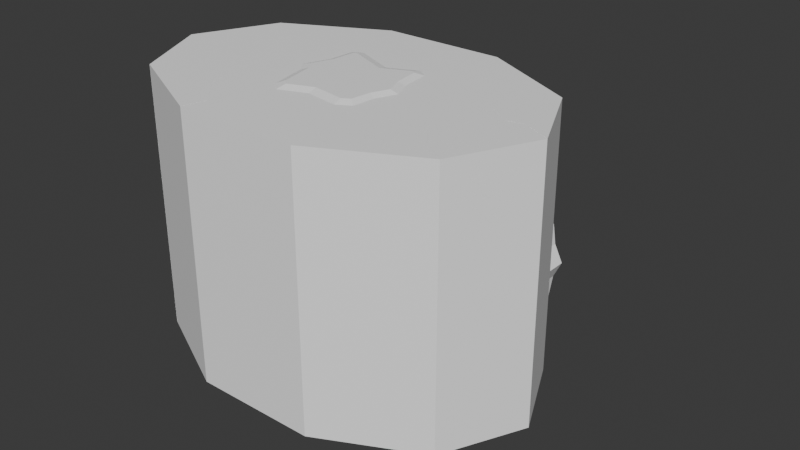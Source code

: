 # Source: Test_Uv_Terrain.blend  (saved by Blender 4.4.32; exported with 4.5.12 LTS)
import bpy
from mathutils import Matrix  # noqa: F401  (used for matrix-valued properties, if any)

bpy.ops.wm.read_factory_settings(use_empty=True)
scene = bpy.context.scene
scene.name = 'Scene'

# ---- collections
col_collection = bpy.data.collections.new('Collection'); scene.collection.children.link(col_collection)

# ---- materials (node trees are filled in below, after node groups)
mat_standardsurface2 = bpy.data.materials.new('standardSurface2')
mat_standardsurface2.diffuse_color = (1.0, 1.0, 1.0, 1.0)
mat_standardsurface2.roughness = 0.5528
mat_standardsurface2_001 = bpy.data.materials.new('standardSurface2.001')
mat_standardsurface2_001.diffuse_color = (1.0, 1.0, 1.0, 1.0)
mat_standardsurface2_001.roughness = 0.5528

# ---- material node trees
mat_standardsurface2.use_nodes = True; mat_standardsurface2.node_tree.nodes.clear()
_N = mat_standardsurface2.node_tree.nodes; _L = mat_standardsurface2.node_tree.links
n0 = _N.new('ShaderNodeBsdfPrincipled'); n0.name = 'Principled BSDF'; n0.location = (10, 300)
n0.inputs[0].default_value = (1.0, 1.0, 1.0, 1.0)
n0.inputs[2].default_value = 0.5528
n0.inputs[27].default_value = (0.0, 0.0, 0.0, 1.0)
n0.inputs[28].default_value = 1.0
n1 = _N.new('ShaderNodeOutputMaterial'); n1.name = 'Material Output'; n1.location = (300, 300)
n2 = _N.new('ShaderNodeNormalMap'); n2.name = 'Normal Map'; n2.location = (-300, -300)
n2.label = 'Normal/Map'
_L.new(n0.outputs[0], n1.inputs[0])
_L.new(n2.outputs[0], n0.inputs[5])
n1.is_active_output = True
mat_standardsurface2_001.use_nodes = True; mat_standardsurface2_001.node_tree.nodes.clear()
_N = mat_standardsurface2_001.node_tree.nodes; _L = mat_standardsurface2_001.node_tree.links
n0 = _N.new('ShaderNodeBsdfPrincipled'); n0.name = 'Principled BSDF'; n0.location = (10, 300)
n0.inputs[0].default_value = (1.0, 1.0, 1.0, 1.0)
n0.inputs[2].default_value = 0.5528
n0.inputs[27].default_value = (0.0, 0.0, 0.0, 1.0)
n0.inputs[28].default_value = 1.0
n1 = _N.new('ShaderNodeOutputMaterial'); n1.name = 'Material Output'; n1.location = (300, 300)
n2 = _N.new('ShaderNodeNormalMap'); n2.name = 'Normal Map'; n2.location = (-300, -300)
n2.label = 'Normal/Map'
_L.new(n0.outputs[0], n1.inputs[0])
_L.new(n2.outputs[0], n0.inputs[5])
n1.is_active_output = True

# ---- world
world_world = bpy.data.worlds.new('World'); scene.world = world_world
world_world.use_nodes = True; world_world.node_tree.nodes.clear()
_N = world_world.node_tree.nodes; _L = world_world.node_tree.links
n0 = _N.new('ShaderNodeOutputWorld'); n0.name = 'World Output'; n0.location = (300, 300)
n1 = _N.new('ShaderNodeBackground'); n1.name = 'Background'; n1.location = (10, 300)
n1.inputs[0].default_value = (0.05088, 0.05088, 0.05088, 1.0)
_L.new(n1.outputs[0], n0.inputs[0])
n0.is_active_output = True
world_world.color = (0.05088, 0.05088, 0.05088)
world_world.sun_shadow_jitter_overblur = 0.0

# ---- meshes
me_mesh = bpy.data.meshes.new('Mesh')
me_mesh.from_pydata([(0.7009, -4.768e-07, 0.977), (-0.9935, -4.768e-07, 0.8683), (-1.182, -4.768e-07, 0.111), (1.085, -4.768e-07, -0.426), (1.276, -4.768e-07, -0.03108), (1.08, -4.768e-07, 0.3671), (1.014, -4.768e-07, 0.8243), (0.7577, -4.768e-07, -1.149), (0.9931, -4.768e-07, -1.011), (0.08702, -4.768e-07, -0.8998), (-0.8986, -4.768e-07, -1.255), (-1.123, -4.768e-07, -1.148), (-1.17, -4.768e-07, -0.6008), (-1.399, -4.768e-07, -0.1095), (-0.0903, -4.768e-07, 0.8659), (-0.7322, -4.768e-07, 1.071), (1.014, 5.261, 0.8243), (0.7009, 5.261, 0.977), (1.08, 5.261, 0.3671), (1.276, 5.261, -0.03108), (1.085, 5.261, -0.426), (0.9931, 5.261, -1.011), (0.7577, 5.261, -1.149), (0.08702, 5.261, -0.8998), (-0.8986, 5.261, -1.255), (-1.123, 5.261, -1.148), (-1.17, 5.261, -0.6008), (-1.399, 5.261, -0.1095), (-1.182, 5.261, 0.111), (-0.9935, 5.261, 0.8683), (-0.7322, 5.261, 1.071), (-0.0903, 5.261, 0.8659), (0.8492, 5.31, 0.7043), (0.6714, 5.31, 0.7911), (0.9062, 5.31, 0.313), (1.076, 5.31, -0.03168), (0.9111, 5.31, -0.3716), (0.8285, 5.31, -0.8988), (0.7405, 5.31, -0.9502), (0.08792, 5.31, -0.7081), (-0.8887, 5.31, -1.06), (-0.9524, 5.31, -1.03), (-0.9933, 5.31, -0.5537), (-1.183, 5.31, -0.1468), (-1.019, 5.31, 0.01984), (-0.8339, 5.31, 0.7642), (-0.6968, 5.31, 0.8703), (-0.1059, 5.31, 0.6819)], [], [(33, 32, 34, 35, 36, 37, 38, 39, 40, 41, 42, 43, 44, 45, 46, 47), (0, 6, 16, 17), (6, 5, 18, 16), (5, 4, 19, 18), (4, 3, 20, 19), (3, 8, 21, 20), (8, 7, 22, 21), (7, 9, 23, 22), (9, 10, 24, 23), (10, 11, 25, 24), (11, 12, 26, 25), (12, 13, 27, 26), (13, 2, 28, 27), (2, 1, 29, 28), (1, 15, 30, 29), (15, 14, 31, 30), (14, 0, 17, 31), (17, 16, 32, 33), (16, 18, 34, 32), (18, 19, 35, 34), (19, 20, 36, 35), (20, 21, 37, 36), (21, 22, 38, 37), (22, 23, 39, 38), (23, 24, 40, 39), (24, 25, 41, 40), (25, 26, 42, 41), (26, 27, 43, 42), (27, 28, 44, 43), (28, 29, 45, 44), (29, 30, 46, 45), (30, 31, 47, 46), (31, 17, 33, 47)])
me_mesh.polygons.foreach_set('use_smooth', [True] * 33)
_k = set([(0, 17), (1, 29), (2, 28), (3, 20), (4, 19), (5, 18), (6, 16), (7, 22), (8, 21), (9, 23), (10, 24), (11, 25), (12, 26), (13, 27), (14, 31), (15, 30), (16, 17), (16, 18), (16, 32), (17, 31), (17, 33), (18, 19), (18, 34), (19, 20), (19, 35), (20, 21), (20, 36), (21, 22), (21, 37), (22, 23), (22, 38), (23, 24), (23, 39), (24, 25), (24, 40), (25, 26), (25, 41), (26, 27), (26, 42), (27, 28), (27, 43), (28, 29), (28, 44), (29, 30), (29, 45), (30, 31), (30, 46), (31, 47), (32, 33), (32, 34), (33, 47), (34, 35), (35, 36), (36, 37), (37, 38), (38, 39), (39, 40), (40, 41), (41, 42), (42, 43), (43, 44), (44, 45), (45, 46), (46, 47)])
me_mesh.attributes.new('sharp_edge', 'BOOLEAN', 'EDGE').data.foreach_set('value', [ (min(e.vertices), max(e.vertices)) in _k for e in me_mesh.edges])
_uv = me_mesh.uv_layers.new(name='map1')
_uv.uv.foreach_set('vector', [0.2307, 0.05306, 0.2287, 0.04701, 0.2364, 0.03689, 0.2406, 0.02522, 0.2521, 0.02135, 0.2661, 0.01141, 0.2693, 0.01229, 0.2785, 0.03277, 0.3086, 0.04745, 0.3093, 0.04959, 0.2993, 0.06129, 0.2941, 0.07481, 0.2866, 0.0748, 0.2652, 0.0872, 0.2597, 0.08642, 0.2507, 0.0686, 0.1929, 0.1567, 0.1911, 0.1676, 0.02701, 0.14, 0.02883, 0.1291, 0.1911, 0.1676, 0.1887, 0.182, 0.02459, 0.1544, 0.02701, 0.14, 0.1887, 0.182, 0.1864, 0.1958, 0.02226, 0.1682, 0.02459, 0.1544, 0.1864, 0.1958, 0.184, 0.2095, 0.01996, 0.1819, 0.02226, 0.1682, 0.184, 0.2095, 0.1809, 0.228, 0.01686, 0.2004, 0.01996, 0.1819, 0.1809, 0.228, 0.1795, 0.2365, 0.01543, 0.2089, 0.01686, 0.2004, 0.1795, 0.2365, 0.1758, 0.2588, 0.01168, 0.2312, 0.01543, 0.2089, 0.1758, 0.2588, 0.1703, 0.2915, 0.006187, 0.2639, 0.01168, 0.2312, 0.1703, 0.2915, 0.169, 0.2992, 0.004883, 0.2717, 0.006187, 0.2639, 0.2138, 0.03248, 0.2109, 0.04959, 0.04684, 0.02201, 0.04971, 0.004899, 0.2109, 0.04959, 0.2081, 0.06649, 0.044, 0.03892, 0.04684, 0.02201, 0.2081, 0.06649, 0.2065, 0.07615, 0.04238, 0.04857, 0.044, 0.03892, 0.2065, 0.07615, 0.2024, 0.1005, 0.03829, 0.0729, 0.04238, 0.04857, 0.2024, 0.1005, 0.2006, 0.1108, 0.03655, 0.08321, 0.03829, 0.0729, 0.2006, 0.1108, 0.1971, 0.1318, 0.03302, 0.1042, 0.03655, 0.08321, 0.1971, 0.1318, 0.1929, 0.1567, 0.02883, 0.1291, 0.03302, 0.1042, 0.2256, 0.05665, 0.2221, 0.0459, 0.2287, 0.04701, 0.2307, 0.05306, 0.2221, 0.0459, 0.2311, 0.03398, 0.2364, 0.03689, 0.2287, 0.04701, 0.2311, 0.03398, 0.2359, 0.02048, 0.2406, 0.02522, 0.2364, 0.03689, 0.2359, 0.02048, 0.2493, 0.01592, 0.2521, 0.02135, 0.2406, 0.02522, 0.2493, 0.01592, 0.265, 0.004896, 0.2661, 0.01141, 0.2521, 0.02135, 0.265, 0.004896, 0.2736, 0.007245, 0.2693, 0.01229, 0.2661, 0.01141, 0.2736, 0.007245, 0.2831, 0.0283, 0.2785, 0.03277, 0.2693, 0.01229, 0.2831, 0.0283, 0.3134, 0.04316, 0.3086, 0.04745, 0.2785, 0.03277, 0.3134, 0.04316, 0.316, 0.05086, 0.3093, 0.04959, 0.3086, 0.04745, 0.316, 0.05086, 0.3045, 0.06441, 0.2993, 0.06129, 0.3093, 0.04959, 0.3045, 0.06441, 0.2983, 0.08075, 0.2941, 0.07481, 0.2993, 0.06129, 0.2983, 0.08075, 0.2882, 0.08083, 0.2866, 0.0748, 0.2941, 0.07481, 0.2882, 0.08083, 0.2664, 0.09343, 0.2652, 0.0872, 0.2866, 0.0748, 0.2664, 0.09343, 0.2558, 0.0919, 0.2597, 0.08642, 0.2652, 0.0872, 0.2558, 0.0919, 0.2459, 0.07252, 0.2507, 0.0686, 0.2597, 0.08642, 0.2459, 0.07252, 0.2256, 0.05665, 0.2307, 0.05306, 0.2507, 0.0686])
me_mesh.materials.append(mat_standardsurface2)
me_mesh.update()
me_mesh.normals_split_custom_set([tuple(v) for v in zip(*[iter([7.16e-07, 1.0, 7.622e-08, 7.16e-07, 1.0, 7.622e-08, 7.16e-07, 1.0, 7.622e-08, 7.16e-07, 1.0, 7.622e-08, 7.16e-07, 1.0, 7.622e-08, 7.16e-07, 1.0, 7.622e-08, 7.16e-07, 1.0, 7.622e-08, 7.16e-07, 1.0, 7.622e-08, 7.16e-07, 1.0, 7.622e-08, 7.16e-07, 1.0, 7.622e-08, 7.16e-07, 1.0, 7.622e-08, 7.16e-07, 1.0, 7.622e-08, 7.16e-07, 1.0, 7.622e-08, 7.16e-07, 1.0, 7.622e-08, 7.16e-07, 1.0, 7.622e-08, 7.16e-07, 1.0, 7.622e-08, 0.4388, 0.0, 0.8986, 0.4388, 0.0, 0.8986, 0.4388, 0.0, 0.8986, 0.4388, 0.0, 0.8986, 0.9896, 0.0, 0.1441, 0.9896, 0.0, 0.1441, 0.9896, 0.0, 0.1441, 0.9896, 0.0, 0.1441, 0.897, 0.0, 0.442, 0.897, 0.0, 0.442, 0.897, 0.0, 0.442, 0.897, 0.0, 0.442, 0.8997, 0.0, -0.4366, 0.8997, 0.0, -0.4366, 0.8997, 0.0, -0.4366, 0.8997, 0.0, -0.4366, 0.9879, 0.0, -0.1548, 0.9879, 0.0, -0.1548, 0.9879, 0.0, -0.1548, 0.9879, 0.0, -0.1548, 0.5043, 0.0, -0.8635, 0.5043, 0.0, -0.8635, 0.5043, 0.0, -0.8635, 0.5043, 0.0, -0.8635, -0.3479, 0.0, -0.9375, -0.3479, 0.0, -0.9375, -0.3479, 0.0, -0.9375, -0.3479, 0.0, -0.9375, 0.3391, 0.0, -0.9407, 0.3391, 0.0, -0.9407, 0.3391, 0.0, -0.9407, 0.3391, 0.0, -0.9407, -0.4323, 0.0, -0.9017, -0.4323, 0.0, -0.9017, -0.4323, 0.0, -0.9017, -0.4323, 0.0, -0.9017, -0.9963, 0.0, -0.0856, -0.9963, 0.0, -0.0856, -0.9963, 0.0, -0.0856, -0.9963, 0.0, -0.0856, -0.9064, 0.0, -0.4224, -0.9064, 0.0, -0.4224, -0.9064, 0.0, -0.4224, -0.9064, 0.0, -0.4224, -0.7127, 0.0, 0.7015, -0.7127, 0.0, 0.7015, -0.7127, 0.0, 0.7015, -0.7127, 0.0, 0.7015, -0.9705, 0.0, 0.2413, -0.9705, 0.0, 0.2413, -0.9705, 0.0, 0.2413, -0.9705, 0.0, 0.2413, -0.6122, 0.0, 0.7907, -0.6122, 0.0, 0.7907, -0.6122, 0.0, 0.7907, -0.6122, 0.0, 0.7907, 0.3038, 0.0, 0.9527, 0.3038, 0.0, 0.9527, 0.3038, 0.0, 0.9527, 0.3038, 0.0, 0.9527, -0.1391, 0.0, 0.9903, -0.1391, 0.0, 0.9903, -0.1391, 0.0, 0.9903, -0.1391, 0.0, 0.9903, 0.1141, 0.9656, 0.2336, 0.1141, 0.9656, 0.2336, 0.1141, 0.9656, 0.2336, 0.1141, 0.9656, 0.2336, 0.2572, 0.9656, 0.03746, 0.2572, 0.9656, 0.03746, 0.2572, 0.9656, 0.03746, 0.2572, 0.9656, 0.03746, 0.2332, 0.9656, 0.1149, 0.2332, 0.9656, 0.1149, 0.2332, 0.9656, 0.1149, 0.2332, 0.9656, 0.1149, 0.2339, 0.9656, -0.1135, 0.2339, 0.9656, -0.1135, 0.2339, 0.9656, -0.1135, 0.2339, 0.9656, -0.1135, 0.2568, 0.9656, -0.04024, 0.2568, 0.9656, -0.04024, 0.2568, 0.9656, -0.04024, 0.2568, 0.9656, -0.04024, 0.1311, 0.9656, -0.2245, 0.1311, 0.9656, -0.2245, 0.1311, 0.9656, -0.2245, 0.1311, 0.9656, -0.2245, -0.09042, 0.9656, -0.2437, -0.09042, 0.9656, -0.2437, -0.09042, 0.9656, -0.2437, -0.09042, 0.9656, -0.2437, 0.08815, 0.9656, -0.2445, 0.08815, 0.9656, -0.2445, 0.08815, 0.9656, -0.2445, 0.08815, 0.9656, -0.2445, -0.1124, 0.9656, -0.2344, -0.1124, 0.9656, -0.2344, -0.1124, 0.9656, -0.2344, -0.1124, 0.9656, -0.2344, -0.259, 0.9656, -0.02225, -0.259, 0.9656, -0.02225, -0.259, 0.9656, -0.02225, -0.259, 0.9656, -0.02225, -0.2356, 0.9656, -0.1098, -0.2356, 0.9656, -0.1098, -0.2356, 0.9656, -0.1098, -0.2356, 0.9656, -0.1098, -0.1853, 0.9656, 0.1823, -0.1853, 0.9656, 0.1823, -0.1853, 0.9656, 0.1823, -0.1853, 0.9656, 0.1823, -0.2523, 0.9656, 0.06271, -0.2523, 0.9656, 0.06271, -0.2523, 0.9656, 0.06271, -0.2523, 0.9656, 0.06271, -0.1591, 0.9656, 0.2055, -0.1591, 0.9656, 0.2055, -0.1591, 0.9656, 0.2055, -0.1591, 0.9656, 0.2055, 0.07896, 0.9656, 0.2477, 0.07896, 0.9656, 0.2477, 0.07896, 0.9656, 0.2477, 0.07896, 0.9656, 0.2477, -0.03616, 0.9656, 0.2574, -0.03616, 0.9656, 0.2574, -0.03616, 0.9656, 0.2574, -0.03616, 0.9656, 0.2574])] * 3)])
me_mesh_021 = bpy.data.meshes.new('Mesh.021')
me_mesh_021.from_pydata([(0.7121, -4.768e-07, 0.977), (-1.007, -4.768e-07, 0.8683), (-1.198, -4.768e-07, 0.111), (1.102, -4.768e-07, -0.426), (1.296, -4.768e-07, -0.03108), (1.097, -4.768e-07, 0.3671), (1.029, -4.768e-07, 0.8243), (0.7697, -4.768e-07, -1.149), (1.009, -4.768e-07, -1.011), (0.0892, -4.768e-07, -0.8998), (-0.9109, -4.768e-07, -1.255), (-1.139, -4.768e-07, -1.148), (-1.186, -4.768e-07, -0.6008), (-1.419, -4.768e-07, -0.1095), (-0.09072, -4.768e-07, 0.8659), (-0.7421, -4.768e-07, 1.071), (1.029, 5.261, 0.8243), (0.7121, 5.261, 0.977), (1.097, 5.261, 0.3671), (1.296, 5.261, -0.03108), (1.102, 5.261, -0.426), (1.009, 5.261, -1.011), (0.7697, 5.261, -1.149), (0.0892, 5.261, -0.8998), (-0.9109, 5.261, -1.255), (-1.139, 5.261, -1.148), (-1.186, 5.261, -0.6008), (-1.419, 5.261, -0.1095), (-1.198, 5.261, 0.111), (-1.007, 5.261, 0.8683), (-0.7421, 5.261, 1.071), (-0.09072, 5.261, 0.8659), (0.8626, 5.31, 0.7043), (0.6822, 5.31, 0.7911), (0.9205, 5.31, 0.313), (1.093, 5.31, -0.03168), (0.9254, 5.31, -0.3716), (0.8416, 5.31, -0.8988), (0.7522, 5.31, -0.9502), (0.09011, 5.31, -0.7081), (-0.9009, 5.31, -1.06), (-0.9655, 5.31, -1.03), (-1.007, 5.31, -0.5537), (-1.199, 5.31, -0.1468), (-1.033, 5.31, 0.01984), (-0.8452, 5.31, 0.7642), (-0.7061, 5.31, 0.8703), (-0.1065, 5.31, 0.6819), (0.05411, 5.31, -0.4537), (0.002159, 5.31, -0.08643), (-0.03408, 5.31, 0.1697), (-0.08043, 5.31, 0.4974)], [], [(48, 36, 37, 38, 39), (0, 6, 16, 17), (6, 5, 18, 16), (5, 4, 19, 18), (4, 3, 20, 19), (3, 8, 21, 20), (8, 7, 22, 21), (7, 9, 23, 22), (9, 10, 24, 23), (10, 11, 25, 24), (11, 12, 26, 25), (12, 13, 27, 26), (13, 2, 28, 27), (2, 1, 29, 28), (1, 15, 30, 29), (15, 14, 31, 30), (14, 0, 17, 31), (17, 16, 32, 33), (16, 18, 34, 32), (18, 19, 35, 34), (19, 20, 36, 35), (20, 21, 37, 36), (21, 22, 38, 37), (22, 23, 39, 38), (23, 24, 40, 39), (24, 25, 41, 40), (25, 26, 42, 41), (26, 27, 43, 42), (27, 28, 44, 43), (28, 29, 45, 44), (29, 30, 46, 45), (30, 31, 47, 46), (31, 17, 33, 47), (42, 48, 39, 40, 41), (47, 51, 45, 46), (33, 32, 51, 47), (49, 35, 36, 48), (43, 49, 48, 42), (50, 34, 35, 49), (44, 50, 49, 43), (51, 32, 34, 50), (45, 51, 50, 44)])
me_mesh_021.polygons.foreach_set('use_smooth', [True] * 42)
_k = set([(0, 17), (1, 29), (2, 28), (3, 20), (4, 19), (5, 18), (6, 16), (7, 22), (8, 21), (9, 23), (10, 24), (11, 25), (12, 26), (13, 27), (14, 31), (15, 30), (16, 17), (16, 18), (16, 32), (17, 31), (17, 33), (18, 19), (18, 34), (19, 20), (19, 35), (20, 21), (20, 36), (21, 22), (21, 37), (22, 23), (22, 38), (23, 24), (23, 39), (24, 25), (24, 40), (25, 26), (25, 41), (26, 27), (26, 42), (27, 28), (27, 43), (28, 29), (28, 44), (29, 30), (29, 45), (30, 31), (30, 46), (31, 47), (32, 33), (32, 34), (33, 47), (34, 35), (35, 36), (36, 37), (37, 38), (38, 39), (39, 40), (40, 41), (41, 42), (42, 43), (43, 44), (44, 45), (45, 46), (46, 47)])
me_mesh_021.attributes.new('sharp_edge', 'BOOLEAN', 'EDGE').data.foreach_set('value', [ (min(e.vertices), max(e.vertices)) in _k for e in me_mesh_021.edges])
_uv = me_mesh_021.uv_layers.new(name='map1')
_uv.uv.foreach_set('vector', [0.1608, 0.02543, 0.1353, 0.02859, 0.1375, 0.01313, 0.14, 0.01156, 0.1596, 0.01804, 0.1428, 0.219, 0.1325, 0.219, 0.1326, 0.06495, 0.1425, 0.06653, 0.1325, 0.219, 0.119, 0.2189, 0.1192, 0.06493, 0.1326, 0.06495, 0.119, 0.2189, 0.106, 0.2189, 0.1062, 0.0649, 0.1192, 0.06493, 0.106, 0.2189, 0.09314, 0.2188, 0.09339, 0.06487, 0.1062, 0.0649, 0.09314, 0.2188, 0.07581, 0.2187, 0.0761, 0.06483, 0.09339, 0.06487, 0.07581, 0.2187, 0.06783, 0.2187, 0.06814, 0.06481, 0.0761, 0.06483, 0.06783, 0.2187, 0.04692, 0.2186, 0.04725, 0.06475, 0.06814, 0.06481, 0.04692, 0.2186, 0.01629, 0.2185, 0.01664, 0.06465, 0.04725, 0.06475, 0.01629, 0.2185, 0.009015, 0.2185, 0.009369, 0.06463, 0.01664, 0.06465, 0.2597, 0.217, 0.2437, 0.2173, 0.2408, 0.06385, 0.2569, 0.06347, 0.2437, 0.2173, 0.2279, 0.2177, 0.225, 0.06422, 0.2408, 0.06385, 0.2279, 0.2177, 0.2188, 0.2179, 0.216, 0.06444, 0.225, 0.06422, 0.2188, 0.2179, 0.1959, 0.2184, 0.1933, 0.065, 0.216, 0.06444, 0.1959, 0.2184, 0.1862, 0.2186, 0.1841, 0.06743, 0.1933, 0.065, 0.1862, 0.2186, 0.1662, 0.2189, 0.1654, 0.06458, 0.1841, 0.06743, 0.1662, 0.2189, 0.1428, 0.219, 0.1425, 0.06653, 0.1654, 0.06458, 0.1425, 0.06653, 0.1326, 0.06495, 0.1376, 0.05984, 0.1431, 0.06174, 0.1326, 0.06495, 0.1304, 0.05058, 0.1356, 0.04856, 0.1376, 0.05984, 0.1304, 0.05058, 0.1245, 0.03898, 0.1305, 0.0387, 0.1356, 0.04856, 0.1245, 0.03898, 0.1299, 0.02711, 0.1353, 0.02859, 0.1305, 0.0387, 0.1299, 0.02711, 0.1325, 0.009875, 0.1375, 0.01313, 0.1353, 0.02859, 0.1325, 0.009875, 0.1393, 0.005606, 0.14, 0.01156, 0.1375, 0.01313, 0.1393, 0.005606, 0.1595, 0.01225, 0.1596, 0.01804, 0.14, 0.01156, 0.1595, 0.01225, 0.1888, 0.001643, 0.1885, 0.007519, 0.1596, 0.01804, 0.1888, 0.001643, 0.1954, 0.004758, 0.1904, 0.008391, 0.1885, 0.007519, 0.1954, 0.004758, 0.1973, 0.0208, 0.1919, 0.02228, 0.1904, 0.008391, 0.1973, 0.0208, 0.2043, 0.03531, 0.1978, 0.03422, 0.1919, 0.02228, 0.2043, 0.03531, 0.1981, 0.04199, 0.1931, 0.03912, 0.1978, 0.03422, 0.1981, 0.04199, 0.1933, 0.065, 0.1881, 0.06066, 0.1931, 0.03912, 0.1933, 0.065, 0.1841, 0.06743, 0.1836, 0.06292, 0.1881, 0.06066, 0.1841, 0.06743, 0.1654, 0.06458, 0.1659, 0.05864, 0.1836, 0.06292, 0.1654, 0.06458, 0.1425, 0.06653, 0.1431, 0.06174, 0.1659, 0.05864, 0.1919, 0.02228, 0.1608, 0.02543, 0.1596, 0.01804, 0.1885, 0.007519, 0.1904, 0.008391, 0.1659, 0.05864, 0.1651, 0.05306, 0.1881, 0.06066, 0.1836, 0.06292, 0.1431, 0.06174, 0.1376, 0.05984, 0.1651, 0.05306, 0.1659, 0.05864, 0.1625, 0.03607, 0.1305, 0.0387, 0.1353, 0.02859, 0.1608, 0.02543, 0.1978, 0.03422, 0.1625, 0.03607, 0.1608, 0.02543, 0.1919, 0.02228, 0.1637, 0.04351, 0.1356, 0.04856, 0.1305, 0.0387, 0.1625, 0.03607, 0.1931, 0.03912, 0.1637, 0.04351, 0.1625, 0.03607, 0.1978, 0.03422, 0.1651, 0.05306, 0.1376, 0.05984, 0.1356, 0.04856, 0.1637, 0.04351, 0.1881, 0.06066, 0.1651, 0.05306, 0.1637, 0.04351, 0.1931, 0.03912])
me_mesh_021.materials.append(mat_standardsurface2_001)
me_mesh_021.update()
me_mesh_021.normals_split_custom_set([tuple(v) for v in zip(*[iter([7.972e-07, 1.0, -1.582e-07, 1.569e-06, 1.0, 3.298e-07, 1.721e-06, 1.0, -1.377e-06, 1.721e-06, 1.0, -1.377e-06, 9.256e-07, 1.0, -1.068e-06, 0.4389, 0.0, 0.8986, 0.4389, 2.761e-07, 0.8986, 0.4389, -2.748e-07, 0.8986, 0.4389, 2.515e-10, 0.8986, 0.9896, 0.0, 0.1441, 0.9896, 1.012e-07, 0.1441, 0.9896, -1.008e-07, 0.1441, 0.9896, 9.22e-11, 0.1441, 0.897, 0.0, 0.442, 0.897, 2.784e-07, 0.442, 0.897, -2.771e-07, 0.442, 0.897, 2.535e-10, 0.442, 0.8997, 2.748e-07, -0.4366, 0.8997, -2.515e-10, -0.4366, 0.8997, 0.0, -0.4366, 0.8997, -2.761e-07, -0.4366, 0.9879, 7.56e-07, -0.1548, 0.9879, -9.849e-11, -0.1548, 0.9879, 0.0, -0.1548, 0.9879, -1.081e-07, -0.1548, 0.5043, 3.023e-07, -0.8635, 0.5043, -2.766e-10, -0.8635, 0.5043, 0.0, -0.8635, 0.5043, -3.037e-07, -0.8635, -0.3479, 0.0, -0.9375, -0.3479, 2.278e-07, -0.9375, -0.3479, -2.241e-07, -0.9375, -0.3479, 9.825e-09, -0.9375, 0.3391, 2.221e-07, -0.9407, 0.3391, -2.033e-10, -0.9407, 0.3391, 0.0, -0.9407, 0.3391, -2.232e-07, -0.9407, -0.4323, 0.0, -0.9017, -0.4323, 2.715e-07, -0.9017, -0.4323, -2.702e-07, -0.9017, -0.4323, 2.473e-10, -0.9017, -0.9963, 0.0, -0.08566, -0.9963, 5.752e-08, -0.08566, -0.9963, -4.021e-07, -0.08566, -0.9963, 5.239e-11, -0.08566, -0.9064, 0.0, -0.4224, -0.9064, 2.692e-07, -0.4224, -0.9064, -2.679e-07, -0.4224, -0.9064, 2.452e-10, -0.4224, -0.7127, 3.481e-07, 0.7015, -0.7127, -3.185e-10, 0.7015, -0.7127, 0.0, 0.7015, -0.7127, -3.497e-07, 0.7015, -0.9705, 1.649e-07, 0.2413, -0.9705, -1.509e-10, 0.2413, -0.9705, 0.0, 0.2413, -0.9705, -1.657e-07, 0.2413, -0.6122, 3.366e-07, 0.7907, -0.6122, -3.08e-10, 0.7907, -0.6122, 0.0, 0.7907, -0.6122, -3.382e-07, 0.7907, 0.3038, 0.0, 0.9527, 0.3038, 2.025e-07, 0.9527, 0.3038, -2.015e-07, 0.9527, 0.3038, 1.844e-10, 0.9527, -0.1391, 9.389e-08, 0.9903, -0.1391, -8.591e-11, 0.9903, -0.1391, 3.469e-09, 0.9903, -0.1391, -9.317e-08, 0.9903, 0.1141, 0.9656, 0.2336, 0.1141, 0.9656, 0.2336, 0.1141, 0.9656, 0.2336, 0.1141, 0.9656, 0.2336, 0.2572, 0.9656, 0.03746, 0.2572, 0.9656, 0.03746, 0.2572, 0.9656, 0.03746, 0.2572, 0.9656, 0.03746, 0.2332, 0.9656, 0.1149, 0.2332, 0.9656, 0.1149, 0.2332, 0.9656, 0.1149, 0.2332, 0.9656, 0.1149, 0.2339, 0.9656, -0.1135, 0.2339, 0.9656, -0.1135, 0.2339, 0.9656, -0.1135, 0.2338, 0.9656, -0.1135, 0.2568, 0.9656, -0.04024, 0.2568, 0.9656, -0.04024, 0.2568, 0.9656, -0.04024, 0.2568, 0.9656, -0.04024, 0.131, 0.9656, -0.2245, 0.1311, 0.9656, -0.2245, 0.1311, 0.9656, -0.2245, 0.1311, 0.9656, -0.2245, -0.09041, 0.9656, -0.2437, -0.09046, 0.9656, -0.2437, -0.09046, 0.9656, -0.2437, -0.09046, 0.9656, -0.2437, 0.08812, 0.9656, -0.2445, 0.08812, 0.9656, -0.2445, 0.08812, 0.9656, -0.2445, 0.08817, 0.9656, -0.2445, -0.1124, 0.9656, -0.2344, -0.1124, 0.9656, -0.2344, -0.1124, 0.9656, -0.2344, -0.1124, 0.9656, -0.2344, -0.259, 0.9656, -0.02225, -0.259, 0.9656, -0.02225, -0.259, 0.9656, -0.02225, -0.259, 0.9656, -0.02225, -0.2356, 0.9656, -0.1098, -0.2356, 0.9656, -0.1098, -0.2356, 0.9656, -0.1098, -0.2356, 0.9656, -0.1098, -0.1852, 0.9656, 0.1823, -0.1852, 0.9656, 0.1823, -0.1852, 0.9656, 0.1823, -0.1852, 0.9656, 0.1823, -0.2523, 0.9656, 0.06271, -0.2522, 0.9656, 0.06272, -0.2523, 0.9656, 0.06271, -0.2522, 0.9656, 0.06272, -0.1591, 0.9656, 0.2055, -0.1591, 0.9656, 0.2055, -0.1591, 0.9656, 0.2055, -0.1591, 0.9656, 0.2055, 0.07892, 0.9656, 0.2477, 0.07892, 0.9656, 0.2477, 0.07892, 0.9656, 0.2477, 0.07892, 0.9656, 0.2477, -0.03611, 0.9656, 0.2574, -0.03611, 0.9656, 0.2574, -0.03621, 0.9656, 0.2574, -0.03611, 0.9656, 0.2574, 0.0, 1.0, -3.193e-07, 7.972e-07, 1.0, -1.582e-07, 9.256e-07, 1.0, -1.068e-06, 0.0, 1.0, -7.076e-07, 0.0, 1.0, -7.076e-07, 6.346e-07, 1.0, -1.468e-06, 7.3e-07, 1.0, -7.286e-07, 0.0, 1.0, -2.128e-07, 0.0, 1.0, -5.321e-07, 1.451e-06, 1.0, -2.672e-06, 1.463e-06, 1.0, -8.198e-07, 7.3e-07, 1.0, -7.286e-07, 6.346e-07, 1.0, -1.468e-06, 7.054e-07, 1.0, 3.277e-07, 1.412e-06, 1.0, 6.658e-07, 1.569e-06, 1.0, 3.298e-07, 7.972e-07, 1.0, -1.582e-07, 0.0, 1.0, 0.0, 7.054e-07, 1.0, 3.277e-07, 7.972e-07, 1.0, -1.582e-07, 0.0, 1.0, -3.193e-07, 7.053e-07, 1.0, 0.0, 1.406e-06, 1.0, 0.0, 1.412e-06, 1.0, 6.658e-07, 7.054e-07, 1.0, 3.277e-07, 0.0, 1.0, 0.0, 7.053e-07, 1.0, 0.0, 7.054e-07, 1.0, 3.277e-07, 0.0, 1.0, 0.0, 7.3e-07, 1.0, -7.286e-07, 1.463e-06, 1.0, -8.198e-07, 1.406e-06, 1.0, 0.0, 7.053e-07, 1.0, 0.0, 0.0, 1.0, -2.128e-07, 7.3e-07, 1.0, -7.286e-07, 7.053e-07, 1.0, 0.0, 0.0, 1.0, 0.0])] * 3)])
me_mesh_022 = bpy.data.meshes.new('Mesh.022')
me_mesh_022.from_pydata([(0.09136, -5.261, 0.7415), (0.4035, -5.261, 1.187), (0.5005, -5.261, 0.3896), (-0.6076, -5.261, -1.3), (-0.6059, -5.261, -0.2034), (-0.3509, -5.261, 0.5609), (0.3274, -5.261, -0.2368), (1.007, -5.261, -0.02324), (-0.6061, -0.0001173, -1.298), (-0.5889, -0.0001178, -0.1952), (-0.3509, -0.0001178, 0.5609), (0.1019, -0.0001178, 0.7354), (0.4092, -0.0001178, 1.18), (0.511, -0.0001178, 0.3834), (1.007, -0.0001178, -0.02324), (0.3274, -0.0001178, -0.2368), (-0.2347, -0.0001173, -0.7322), (-0.2341, -5.261, -0.7357)], [], [(8, 9, 10, 11), (3, 4, 9, 8), (4, 5, 10, 9), (5, 0, 11, 10), (0, 1, 12, 11), (1, 2, 13, 12), (2, 7, 14, 13), (7, 6, 15, 14), (16, 17, 3, 8), (8, 11, 12, 13, 16), (16, 13, 14, 15), (6, 17, 16, 15)])
me_mesh_022.polygons.foreach_set('use_smooth', [True] * 12)
_k = set([(0, 11), (1, 12), (2, 13), (3, 8), (4, 9), (5, 10), (6, 15), (7, 14), (8, 9), (8, 16), (9, 10), (10, 11), (11, 12), (12, 13), (13, 14), (14, 15), (15, 16)])
me_mesh_022.attributes.new('sharp_edge', 'BOOLEAN', 'EDGE').data.foreach_set('value', [ (min(e.vertices), max(e.vertices)) in _k for e in me_mesh_022.edges])
_uv = me_mesh_022.uv_layers.new(name='map1')
_uv.uv.foreach_set('vector', [0.1399, 0.3033, 0.1353, 0.3337, 0.1318, 0.3592, 0.1183, 0.3644, 0.511, 0.02356, 0.5382, 0.02387, 0.5365, 0.2025, 0.5087, 0.2022, 0.5382, 0.02387, 0.5651, 0.02417, 0.5631, 0.2028, 0.5365, 0.2025, 0.5651, 0.02417, 0.5816, 0.02436, 0.5796, 0.203, 0.5631, 0.2028, 0.5816, 0.02436, 0.6, 0.02457, 0.5979, 0.2032, 0.5796, 0.203, 0.6, 0.02457, 0.6273, 0.02488, 0.6252, 0.2035, 0.5979, 0.2032, 0.6273, 0.02488, 0.649, 0.02512, 0.647, 0.2038, 0.6252, 0.2035, 0.4809, 0.02322, 0.4992, 0.02343, 0.4977, 0.1986, 0.4792, 0.201, 0.5077, 0.2019, 0.5016, 0.02345, 0.511, 0.02356, 0.5087, 0.2022, 0.1399, 0.3033, 0.1183, 0.3644, 0.1088, 0.3775, 0.1057, 0.3539, 0.1257, 0.3187, 0.1257, 0.3187, 0.1057, 0.3539, 0.09278, 0.3414, 0.1099, 0.3344, 0.4992, 0.02343, 0.5016, 0.02345, 0.5077, 0.2019, 0.4977, 0.1986])
me_mesh_022.materials.append(mat_standardsurface2_001)
me_mesh_022.update()
me_mesh_022.normals_split_custom_set([tuple(v) for v in zip(*[iter([-2.72e-07, 1.0, 2.966e-07, -4.24e-07, 1.0, 3.148e-07, -4.24e-07, 1.0, 3.148e-07, -1.557e-07, 1.0, 2.826e-07, 0.139, 9.408e-05, -0.9903, 0.139, -6.307e-06, -0.9903, 0.139, -0.0002694, -0.9903, 0.139, -8.251e-06, -0.9903, -0.952, 5.678e-06, 0.306, -0.9521, -7.436e-06, 0.3059, -0.952, 5.71e-06, 0.306, -0.9521, -7.388e-06, 0.3059, -0.3595, 3.568e-07, 0.9331, -0.3595, 2.686e-06, 0.9331, -0.3595, 1.924e-07, 0.9331, -0.3595, 2.554e-06, 0.9331, -0.8228, 2.465e-05, 0.5684, -0.8228, 3.821e-06, 0.5684, -0.8228, 2.443e-05, 0.5684, -0.8228, 3.887e-06, 0.5684, 0.9919, -1.055e-05, 0.1267, 0.9919, -1.342e-05, 0.1267, 0.9919, -1.058e-05, 0.1267, 0.9919, -1.338e-05, 0.1267, 0.6343, -3.669e-06, 0.7731, 0.6343, -3.36e-06, 0.7731, 0.6343, -3.693e-06, 0.7731, 0.6343, -3.521e-06, 0.7731, 0.395, 4.84e-06, -0.9187, 0.395, -4.428e-09, -0.9187, 0.395, 0.0, -0.9187, 0.395, -4.863e-06, -0.9187, -0.4388, 0.0001048, -0.8986, 0.7509, 0.0002685, -0.6604, -0.4389, 4.985e-06, -0.8986, -0.4389, -0.0003762, -0.8985, -2.72e-07, 1.0, 2.966e-07, -1.557e-07, 1.0, 2.826e-07, -7.467e-08, 1.0, 2.729e-07, 1.282e-07, 1.0, 1.181e-07, -3.366e-08, 1.0, 2.416e-07, -3.366e-08, 1.0, 2.416e-07, 1.282e-07, 1.0, 1.181e-07, 4.623e-07, 1.0, -1.368e-07, 4.623e-07, 1.0, -1.368e-07, -0.4388, 0.0001107, -0.8986, 0.7509, 0.0002685, -0.6604, -0.4388, 0.0001048, -0.8986, -0.4388, -2.037e-05, -0.8986])] * 3)])
me_mesh_023 = bpy.data.meshes.new('Mesh.023')
me_mesh_023.from_pydata([(-1.032, -5.261, 0.1017), (-0.4746, -5.261, 0.7273), (0.06655, -5.261, 0.4816), (0.4288, -5.261, 0.3212), (0.7677, -5.261, 0.199), (0.511, -5.261, -1.662), (-0.003165, -5.261, -0.3525), (-0.7336, -5.261, -0.1506), (-0.446, -5.261, -0.09753), (-0.446, 2.098e-05, -0.09753), (-0.003165, 2.098e-05, -0.3525), (-0.7336, 2.098e-05, -0.1506), (-1.032, 2.098e-05, 0.1017), (-0.4746, 2.098e-05, 0.7273), (0.06655, 2.098e-05, 0.4816), (0.4288, 2.098e-05, 0.3212), (0.7677, 2.098e-05, 0.199), (0.5125, 2.146e-05, -1.66)], [], [(16, 17, 10, 15), (6, 8, 9, 10), (8, 7, 11, 9), (7, 0, 12, 11), (0, 1, 13, 12), (1, 2, 14, 13), (2, 3, 15, 14), (3, 4, 16, 15), (4, 5, 17, 16), (5, 6, 10, 17), (14, 9, 11, 12, 13), (15, 10, 9, 14)])
me_mesh_023.polygons.foreach_set('use_smooth', [True] * 12)
_k = set([(0, 12), (1, 13), (3, 15), (4, 16), (5, 17), (6, 10), (7, 11), (8, 9), (9, 10), (9, 11), (10, 17), (11, 12), (12, 13), (13, 14), (14, 15), (15, 16), (16, 17)])
me_mesh_023.attributes.new('sharp_edge', 'BOOLEAN', 'EDGE').data.foreach_set('value', [ (min(e.vertices), max(e.vertices)) in _k for e in me_mesh_023.edges])
_uv = me_mesh_023.uv_layers.new(name='map1')
_uv.uv.foreach_set('vector', [0.1318, 0.3592, 0.1399, 0.3033, 0.1554, 0.3433, 0.1419, 0.3629, 0.7575, 0.7717, 0.7721, 0.7716, 0.7723, 0.9558, 0.7577, 0.9559, 0.7721, 0.7716, 0.7823, 0.7716, 0.7825, 0.9558, 0.7723, 0.9558, 0.7823, 0.7716, 0.796, 0.7716, 0.7962, 0.9558, 0.7825, 0.9558, 0.796, 0.7716, 0.8253, 0.7716, 0.8249, 0.9556, 0.7962, 0.9558, 0.8253, 0.7716, 0.8461, 0.7715, 0.8462, 0.9558, 0.8249, 0.9556, 0.8461, 0.7715, 0.86, 0.7715, 0.8605, 0.9559, 0.8462, 0.9558, 0.86, 0.7715, 0.8726, 0.7715, 0.8734, 0.9555, 0.8605, 0.9559, 0.8726, 0.7715, 0.9004, 0.7715, 0.9007, 0.9557, 0.8734, 0.9555, 0.7339, 0.7717, 0.7575, 0.7717, 0.7577, 0.9559, 0.7342, 0.9559, 0.1526, 0.3677, 0.1689, 0.3501, 0.1774, 0.348, 0.186, 0.3566, 0.1686, 0.375, 0.1419, 0.3629, 0.1554, 0.3433, 0.1689, 0.3501, 0.1526, 0.3677])
me_mesh_023.materials.append(mat_standardsurface2_001)
me_mesh_023.update()
me_mesh_023.normals_split_custom_set([tuple(v) for v in zip(*[iter([-1.671e-07, 1.0, 2.337e-07, -1.671e-07, 1.0, 2.337e-07, -9.622e-08, 1.0, 1.345e-07, -9.339e-08, 1.0, 1.305e-07, -0.6127, 0.0, -0.7903, -0.6127, 6.56e-06, -0.7903, -0.6127, -4.586e-05, -0.7903, -0.6127, 5.974e-09, -0.7903, 0.1815, 0.0, -0.9834, 0.1815, 0.0, -0.9834, 0.1815, 0.0, -0.9834, 0.1815, 0.0, -0.9834, -0.6458, 0.0, -0.7635, -0.6458, 0.0, -0.7635, -0.6458, 0.0, -0.7635, -0.6458, 0.0, -0.7635, -0.7467, 0.0, 0.6652, -0.7467, 0.0, 0.6652, -0.7467, 0.0, 0.6652, -0.7467, 0.0, 0.6652, 0.4133, 0.0, 0.9106, 0.4091, 0.0, 0.9125, 0.4091, 0.0, 0.9125, 0.4133, 0.0, 0.9106, 0.4091, 0.0, 0.9125, 0.4049, 0.0, 0.9144, 0.4049, 0.0, 0.9144, 0.4091, 0.0, 0.9125, 0.3393, 0.0, 0.9407, 0.3393, 0.0, 0.9407, 0.3393, 0.0, 0.9407, 0.3393, 0.0, 0.9407, 0.9521, -0.0001084, -0.3059, 0.9521, 6.157e-06, -0.3059, 0.9521, 1.439e-05, -0.3059, 0.9521, -8.782e-06, -0.3059, -0.3037, 0.0001142, -0.9528, -0.3037, 2.444e-05, -0.9528, -0.3037, 0.0001365, -0.9528, -0.3037, 4.045e-05, -0.9528, 0.0, 1.0, -2.279e-12, 0.0, 1.0, -2.09e-12, 0.0, 1.0, -1.809e-12, 0.0, 1.0, -1.809e-12, 0.0, 1.0, -1.809e-12, -9.339e-08, 1.0, 1.305e-07, -9.622e-08, 1.0, 1.345e-07, 0.0, 1.0, -2.09e-12, 0.0, 1.0, -2.279e-12])] * 3)])
me_mesh_024 = bpy.data.meshes.new('Mesh.024')
me_mesh_024.from_pydata([(-0.7487, -5.261, 0.6582), (-0.8046, -5.261, -0.2511), (-0.6685, -5.261, 0.281), (0.4152, -5.261, 0.5978), (0.9293, -5.261, -0.7117), (0.6951, -5.261, -1.067), (-0.1382, -5.261, -0.5823), (-0.4574, -5.261, -0.402), (-0.7098, -5.261, -0.6187), (-0.6136, -5.261, 1.052), (-0.3152, -5.261, 0.7997), (-0.02768, -5.261, 0.8528), (0.4152, -1.907e-05, 0.5978), (0.9308, -1.907e-05, -0.7094), (0.6948, -1.907e-05, -1.067), (-0.1382, -1.907e-05, -0.5823), (-0.4574, -1.907e-05, -0.402), (-0.7098, -1.907e-05, -0.6187), (-0.8046, -1.907e-05, -0.2511), (-0.6685, -1.907e-05, 0.281), (-0.7487, -1.907e-05, 0.6582), (-0.6136, -1.907e-05, 1.052), (-0.3152, -1.907e-05, 0.7997), (-0.02768, -1.907e-05, 0.8528)], [], [(22, 19, 20, 21), (3, 4, 13, 12), (4, 5, 14, 13), (5, 6, 15, 14), (6, 7, 16, 15), (7, 8, 17, 16), (8, 1, 18, 17), (1, 2, 19, 18), (2, 0, 20, 19), (0, 9, 21, 20), (9, 10, 22, 21), (10, 11, 23, 22), (11, 3, 12, 23), (19, 16, 17, 18), (12, 13, 22, 23), (22, 14, 15, 16, 19), (22, 13, 14)])
me_mesh_024.polygons.foreach_set('use_smooth', [True] * 17)
_k = set([(0, 20), (1, 18), (2, 19), (3, 12), (4, 13), (5, 14), (6, 15), (7, 16), (8, 17), (9, 21), (10, 22), (11, 23), (12, 13), (12, 23), (13, 14), (14, 15), (15, 16), (16, 17), (17, 18), (18, 19), (19, 20), (20, 21), (21, 22), (22, 23)])
me_mesh_024.attributes.new('sharp_edge', 'BOOLEAN', 'EDGE').data.foreach_set('value', [ (min(e.vertices), max(e.vertices)) in _k for e in me_mesh_024.edges])
_uv = me_mesh_024.uv_layers.new(name='map1')
_uv.uv.foreach_set('vector', [0.1774, 0.348, 0.1883, 0.3321, 0.1903, 0.345, 0.186, 0.3566, 0.8158, 0.1231, 0.8271, 0.123, 0.8283, 0.3034, 0.817, 0.3035, 0.8271, 0.123, 0.8539, 0.1228, 0.855, 0.3032, 0.8283, 0.3034, 0.8539, 0.1228, 0.8645, 0.1227, 0.8656, 0.3031, 0.855, 0.3032, 0.8645, 0.1227, 0.8715, 0.1227, 0.8725, 0.303, 0.8656, 0.3031, 0.8715, 0.1227, 0.8829, 0.1226, 0.8839, 0.3029, 0.8725, 0.303, 0.7185, 0.1238, 0.7315, 0.1236, 0.7335, 0.3029, 0.7206, 0.3041, 0.7315, 0.1236, 0.7505, 0.1234, 0.7521, 0.3045, 0.7335, 0.3029, 0.7505, 0.1234, 0.7637, 0.1232, 0.7652, 0.3029, 0.7521, 0.3045, 0.7637, 0.1232, 0.7781, 0.1233, 0.7793, 0.3039, 0.7652, 0.3029, 0.7781, 0.1233, 0.7915, 0.1233, 0.7927, 0.3037, 0.7793, 0.3039, 0.7915, 0.1233, 0.8015, 0.1232, 0.8027, 0.3036, 0.7927, 0.3037, 0.8015, 0.1232, 0.8158, 0.1231, 0.817, 0.3035, 0.8027, 0.3036, 0.1883, 0.3321, 0.1845, 0.3133, 0.192, 0.3069, 0.1933, 0.3166, 0.1554, 0.3433, 0.1399, 0.3033, 0.1774, 0.348, 0.1689, 0.3501, 0.1774, 0.348, 0.1471, 0.2958, 0.1751, 0.3079, 0.1845, 0.3133, 0.1883, 0.3321, 0.1774, 0.348, 0.1399, 0.3033, 0.1471, 0.2958])
me_mesh_024.materials.append(mat_standardsurface2_001)
me_mesh_024.update()
me_mesh_024.normals_split_custom_set([tuple(v) for v in zip(*[iter([0.0, 1.0, 9.504e-13, 0.0, 1.0, 3.105e-13, 0.0, 1.0, 0.0, 0.0, 1.0, 0.0, 0.6122, -6.085e-05, -0.7907, 0.6122, 5.093e-05, -0.7907, 0.6122, -4.127e-05, -0.7907, 0.6122, -6.036e-05, -0.7907, 0.9705, 3.861e-05, -0.2413, 0.9704, -3.656e-06, -0.2413, 0.9705, 4.614e-05, -0.2413, 0.9704, 7.103e-06, -0.2413, 0.7126, -3.681e-05, -0.7015, 0.7126, 1.856e-06, -0.7015, 0.7126, -3.641e-09, -0.7015, 0.7126, 9.042e-06, -0.7015, -0.8909, 0.0, -0.4543, -0.8909, 2.651e-05, -0.4543, -0.8909, -2.639e-05, -0.4543, -0.8909, 2.415e-08, -0.4543, 0.6512, 0.0, -0.7589, 0.6512, 0.0, -0.7589, 0.6512, 0.0, -0.7589, 0.6512, 0.0, -0.7589, -0.9684, 0.0, -0.2496, -0.9684, 0.0, -0.2496, -0.9684, 0.0, -0.2496, -0.9684, 0.0, -0.2496, -0.9688, 0.0, 0.2478, -0.9688, 0.0, 0.2478, -0.9688, 0.0, 0.2478, -0.9688, 0.0, 0.2478, -0.9781, 0.0, -0.2079, -0.9781, 0.0, -0.2079, -0.9781, 0.0, -0.2079, -0.9781, 0.0, -0.2079, -0.9459, 0.0, 0.3245, -0.9459, 0.0, 0.3245, -0.9459, 0.0, 0.3245, -0.9459, 0.0, 0.3245, 0.6458, 0.0, 0.7635, 0.6458, 0.0, 0.7635, 0.6458, 0.0, 0.7635, 0.6458, 0.0, 0.7635, -0.1816, 0.0, 0.9834, -0.1816, 0.0, 0.9834, -0.1816, 0.0, 0.9834, -0.1816, 0.0, 0.9834, 0.6127, 0.0, 0.7903, 0.6127, 6.56e-06, 0.7903, 0.6127, -6.529e-06, 0.7903, 0.6127, 5.974e-09, 0.7903, 0.0, 1.0, 3.105e-13, 0.0, 1.0, 2.722e-13, 0.0, 1.0, 0.0, 0.0, 1.0, 0.0, 0.0, 1.0, 2.88e-12, 0.0, 1.0, 1.386e-12, 0.0, 1.0, 9.504e-13, 0.0, 1.0, 2.88e-12, 0.0, 1.0, 9.504e-13, 0.0, 1.0, 9.201e-13, 0.0, 1.0, 4.983e-13, 0.0, 1.0, 2.722e-13, 0.0, 1.0, 3.105e-13, 0.0, 1.0, 9.504e-13, 0.0, 1.0, 1.386e-12, 0.0, 1.0, 9.201e-13])] * 3)])
me_mesh_025 = bpy.data.meshes.new('Mesh.025')
me_mesh_025.from_pydata([(-0.433, -5.261, 0.1714), (-0.4491, -5.261, 0.7483), (0.02747, -5.261, 0.5363), (0.5825, -5.261, 0.5134), (0.5024, -5.261, 0.8906), (0.4464, -5.261, -0.01866), (0.5412, -5.261, -0.3863), (-0.06824, -5.261, -0.8381), (0.5825, -4.292e-05, 0.5134), (0.5024, -4.292e-05, 0.8906), (0.4464, -4.292e-05, -0.01866), (0.5412, -4.292e-05, -0.3863), (-0.06824, -4.292e-05, -0.8381), (-0.433, -4.292e-05, 0.1714), (-0.4491, -4.292e-05, 0.7483), (0.02747, -4.292e-05, 0.5363)], [], [(15, 12, 13, 14), (4, 3, 8, 9), (3, 5, 10, 8), (5, 6, 11, 10), (6, 7, 12, 11), (7, 0, 13, 12), (0, 1, 14, 13), (1, 2, 15, 14), (2, 4, 9, 15), (9, 8, 10, 15), (15, 10, 11, 12)])
me_mesh_025.polygons.foreach_set('use_smooth', [True] * 11)
_k = set([(0, 13), (1, 14), (2, 15), (3, 8), (4, 9), (5, 10), (6, 11), (7, 12), (8, 9), (8, 10), (9, 15), (10, 11), (11, 12), (12, 13), (13, 14), (14, 15)])
me_mesh_025.attributes.new('sharp_edge', 'BOOLEAN', 'EDGE').data.foreach_set('value', [ (min(e.vertices), max(e.vertices)) in _k for e in me_mesh_025.edges])
_uv = me_mesh_025.uv_layers.new(name='map1')
_uv.uv.foreach_set('vector', [0.2047, 0.3348, 0.2103, 0.2937, 0.2194, 0.3241, 0.2187, 0.3415, 0.4073, 0.4434, 0.4187, 0.4434, 0.4179, 0.5993, 0.4065, 0.5992, 0.4187, 0.4434, 0.4349, 0.4435, 0.4341, 0.5994, 0.4179, 0.5993, 0.4349, 0.4435, 0.4462, 0.4436, 0.4454, 0.5995, 0.4341, 0.5994, 0.4462, 0.4436, 0.4686, 0.4437, 0.4678, 0.5997, 0.4454, 0.5995, 0.4686, 0.4437, 0.5003, 0.4438, 0.4996, 0.5982, 0.4678, 0.5997, 0.5003, 0.4438, 0.5174, 0.444, 0.5164, 0.5994, 0.4996, 0.5982, 0.3744, 0.4432, 0.3898, 0.4433, 0.3889, 0.5991, 0.3735, 0.599, 0.3898, 0.4433, 0.4073, 0.4434, 0.4065, 0.5992, 0.3889, 0.5991, 0.1903, 0.345, 0.1883, 0.3321, 0.1933, 0.3166, 0.2047, 0.3348, 0.2047, 0.3348, 0.1933, 0.3166, 0.192, 0.3069, 0.2103, 0.2937])
me_mesh_025.materials.append(mat_standardsurface2_001)
me_mesh_025.update()
me_mesh_025.normals_split_custom_set([tuple(v) for v in zip(*[iter([0.0, 1.0, -4.352e-12, 0.0, 1.0, -1.191e-12, 0.0, 1.0, -3.662e-12, 0.0, 1.0, -3.662e-12, 0.9781, 0.0, 0.2079, 0.9781, 0.0, 0.2079, 0.9781, 0.0, 0.2079, 0.9781, 0.0, 0.2079, 0.9688, 0.0, -0.2478, 0.9688, 0.0, -0.2478, 0.9688, 0.0, -0.2478, 0.9688, 0.0, -0.2478, 0.9684, 0.0, 0.2496, 0.9684, 0.0, 0.2496, 0.9684, 0.0, 0.2496, 0.9684, 0.0, 0.2496, 0.5956, 0.0, -0.8033, 0.5956, 0.0, -0.8033, 0.5956, 0.0, -0.8033, 0.5956, 0.0, -0.8033, -0.9405, 0.0, -0.3398, -0.9405, 0.0, -0.3398, -0.9405, 0.0, -0.3398, -0.9405, 0.0, -0.3398, -0.9996, 0.0, -0.02804, -0.9996, 0.0, -0.02804, -0.9996, 0.0, -0.02804, -0.9996, 0.0, -0.02804, 0.4063, 0.0, 0.9138, 0.4063, 0.0, 0.9138, 0.4063, 0.0, 0.9138, 0.4063, 0.0, 0.9138, -0.5979, 0.0, 0.8015, -0.5979, 0.0, 0.8015, -0.5979, 0.0, 0.8015, -0.5979, 0.0, 0.8015, 0.0, 1.0, -7.19e-12, 0.0, 1.0, -7.19e-12, 0.0, 1.0, -1.77e-12, 0.0, 1.0, -4.352e-12, 0.0, 1.0, -4.352e-12, 0.0, 1.0, -1.77e-12, 0.0, 1.0, 0.0, 0.0, 1.0, -1.191e-12])] * 3)])
me_mesh_026 = bpy.data.meshes.new('Mesh.026')
me_mesh_026.from_pydata([(-1.021, -5.262, -0.0105), (-0.9134, -5.262, -0.5364), (1.093, -5.262, 0.542), (0.9587, -5.262, 0.977), (0.5353, -5.262, -0.0836), (0.4002, -5.262, -0.4775), (-0.07467, -5.262, -0.8317), (-0.5513, -5.262, -0.6198), (1.093, -0.0001707, 0.542), (0.9587, -0.0001702, 0.977), (0.5353, -0.0001707, -0.0836), (0.4002, -0.0001707, -0.4775), (-0.07467, -0.0001707, -0.8317), (-0.5513, -0.0001707, -0.6198), (-0.9134, -0.0001707, -0.5364), (-1.021, -0.0001702, -0.0105)], [], [(13, 10, 11, 12), (3, 2, 8, 9), (2, 4, 10, 8), (4, 5, 11, 10), (5, 6, 12, 11), (6, 7, 13, 12), (7, 1, 14, 13), (1, 0, 15, 14), (0, 3, 9, 15), (14, 8, 10, 13), (9, 8, 14, 15)])
me_mesh_026.polygons.foreach_set('use_smooth', [True] * 11)
_k = set([(0, 15), (1, 14), (2, 8), (3, 9), (4, 10), (5, 11), (6, 12), (7, 13), (8, 9), (8, 10), (9, 15), (10, 11), (11, 12), (12, 13), (13, 14), (14, 15)])
me_mesh_026.attributes.new('sharp_edge', 'BOOLEAN', 'EDGE').data.foreach_set('value', [ (min(e.vertices), max(e.vertices)) in _k for e in me_mesh_026.edges])
_uv = me_mesh_026.uv_layers.new(name='map1')
_uv.uv.foreach_set('vector', [0.2187, 0.3415, 0.186, 0.3566, 0.1903, 0.345, 0.2047, 0.3348, 0.08869, 0.419, 0.1021, 0.4191, 0.1011, 0.5747, 0.0885, 0.5746, 0.1021, 0.4191, 0.1269, 0.4193, 0.1259, 0.5748, 0.1011, 0.5747, 0.1269, 0.4193, 0.1392, 0.4193, 0.1382, 0.5749, 0.1259, 0.5748, 0.1392, 0.4193, 0.1567, 0.4195, 0.1557, 0.575, 0.1382, 0.5749, 0.1567, 0.4195, 0.1722, 0.4196, 0.1711, 0.5751, 0.1557, 0.575, 0.1722, 0.4196, 0.1832, 0.4196, 0.1821, 0.5752, 0.1711, 0.5751, 0.007395, 0.4185, 0.02327, 0.4186, 0.02135, 0.5741, 0.006343, 0.574, 0.02327, 0.4186, 0.08869, 0.419, 0.0885, 0.5746, 0.02135, 0.5741, 0.2294, 0.3443, 0.1686, 0.375, 0.186, 0.3566, 0.2187, 0.3415, 0.1726, 0.388, 0.1686, 0.375, 0.2294, 0.3443, 0.2319, 0.3601])
me_mesh_026.materials.append(mat_standardsurface2_001)
me_mesh_026.update()
me_mesh_026.normals_split_custom_set([tuple(v) for v in zip(*[iter([0.0, 1.0, -2.285e-11, 0.0, 1.0, -2.415e-11, 0.0, 1.0, 0.0, 0.0, 1.0, 0.0, 0.9558, 0.0, 0.2941, 0.9558, 0.0, 0.2941, 0.9558, 0.0, 0.2941, 0.9558, 0.0, 0.2941, 0.7467, 0.0, -0.6652, 0.7467, 0.0, -0.6652, 0.7467, 0.0, -0.6652, 0.7467, 0.0, -0.6652, 0.9459, 0.0, -0.3245, 0.9459, 0.0, -0.3245, 0.9459, 0.0, -0.3245, 0.9459, 0.0, -0.3245, 0.5979, 0.0, -0.8015, 0.5979, 0.0, -0.8015, 0.5979, 0.0, -0.8015, 0.5979, 0.0, -0.8015, -0.4063, 0.0, -0.9138, -0.4063, 0.0, -0.9138, -0.4063, 0.0, -0.9138, -0.4063, 0.0, -0.9138, -0.2245, 0.0, -0.9745, -0.2245, 0.0, -0.9745, -0.2245, 0.0, -0.9745, -0.2245, 0.0, -0.9745, -0.9797, 0.0, -0.2005, -0.9797, 0.0, -0.2005, -0.9797, 0.0, -0.2005, -0.9797, 0.0, -0.2005, -0.4464, 0.0, 0.8948, -0.4464, 0.0, 0.8948, -0.4464, 0.0, 0.8948, -0.4464, 0.0, 0.8948, 2.913e-07, 1.0, -5.62e-07, 3.799e-07, 1.0, -7.329e-07, 0.0, 1.0, -2.415e-11, 0.0, 1.0, -2.285e-11, 4.551e-07, 1.0, -8.781e-07, 3.799e-07, 1.0, -7.329e-07, 2.913e-07, 1.0, -5.62e-07, 4.551e-07, 1.0, -8.781e-07])] * 3)])
me_mesh_027 = bpy.data.meshes.new('Mesh.027')
me_mesh_027.from_pydata([(-1.142, -5.261, 0.4), (0.9889, -5.261, 0.06299), (1.305, -5.261, 0.4), (0.6768, -5.261, -0.3827), (0.2345, -5.261, -0.5633), (-0.1044, -5.261, -0.4411), (-0.4666, -5.261, -0.2807), (-1.008, -5.261, -0.03502), (0.9947, 2.718e-05, 0.05605), (1.305, 2.766e-05, 0.4), (0.6873, 2.718e-05, -0.3889), (0.2345, 2.718e-05, -0.5633), (-0.1044, 2.718e-05, -0.4411), (-0.4666, 2.718e-05, -0.2807), (-1.008, 2.718e-05, -0.03502), (-1.142, 2.766e-05, 0.4)], [], [(13, 10, 11, 12), (2, 1, 8, 9), (1, 3, 10, 8), (3, 4, 11, 10), (4, 5, 12, 11), (5, 6, 13, 12), (6, 7, 14, 13), (7, 0, 15, 14), (0, 2, 9, 15), (9, 8, 14, 15), (14, 8, 10, 13)])
me_mesh_027.polygons.foreach_set('use_smooth', [True] * 11)
_k = set([(0, 15), (1, 8), (2, 9), (3, 10), (4, 11), (5, 12), (7, 14), (8, 9), (8, 10), (9, 15), (10, 11), (11, 12), (12, 13), (13, 14), (14, 15)])
me_mesh_027.attributes.new('sharp_edge', 'BOOLEAN', 'EDGE').data.foreach_set('value', [ (min(e.vertices), max(e.vertices)) in _k for e in me_mesh_027.edges])
_uv = me_mesh_027.uv_layers.new(name='map1')
_uv.uv.foreach_set('vector', [0.1526, 0.3677, 0.1183, 0.3644, 0.1318, 0.3592, 0.1419, 0.3629, 0.6191, 0.384, 0.6054, 0.3841, 0.6046, 0.2285, 0.6178, 0.2285, 0.6054, 0.3841, 0.5894, 0.3841, 0.5886, 0.2286, 0.6046, 0.2285, 0.5894, 0.3841, 0.575, 0.3842, 0.5743, 0.2287, 0.5886, 0.2286, 0.575, 0.3842, 0.5644, 0.3843, 0.5636, 0.2287, 0.5743, 0.2287, 0.5644, 0.3843, 0.5527, 0.3843, 0.5519, 0.2288, 0.5636, 0.2287, 0.5527, 0.3843, 0.5351, 0.3844, 0.5344, 0.2288, 0.5519, 0.2288, 0.7049, 0.3836, 0.6914, 0.3836, 0.6912, 0.2281, 0.7041, 0.228, 0.6914, 0.3836, 0.6191, 0.384, 0.6178, 0.2285, 0.6912, 0.2281, 0.09959, 0.3878, 0.1088, 0.3775, 0.1686, 0.375, 0.1726, 0.388, 0.1686, 0.375, 0.1088, 0.3775, 0.1183, 0.3644, 0.1526, 0.3677])
me_mesh_027.materials.append(mat_standardsurface2_001)
me_mesh_027.update()
me_mesh_027.normals_split_custom_set([tuple(v) for v in zip(*[iter([0.0, 1.0, 4.556e-12, 0.0, 1.0, 2.942e-12, 0.0, 1.0, -1.397e-11, 0.0, 1.0, -1.397e-11, 0.7421, 7.172e-07, -0.6703, 0.7421, -1.479e-06, -0.6703, 0.7421, 1.927e-07, -0.6703, 0.7421, -1.708e-06, -0.6703, 0.8228, -2.472e-05, -0.5684, 0.8228, -3.915e-06, -0.5684, 0.8228, -2.472e-05, -0.5684, 0.8228, -3.847e-06, -0.5684, 0.3595, -5.122e-09, -0.9331, 0.3595, -2.395e-06, -0.9331, 0.3595, 5.192e-07, -0.9331, 0.3595, -2.736e-06, -0.9331, -0.3393, 0.0, -0.9407, -0.3393, 0.0, -0.9407, -0.3393, 0.0, -0.9407, -0.3393, 0.0, -0.9407, -0.4049, 0.0, -0.9144, -0.4091, 0.0, -0.9125, -0.4091, 0.0, -0.9125, -0.4049, 0.0, -0.9144, -0.4091, 0.0, -0.9125, -0.4133, 0.0, -0.9106, -0.4133, 0.0, -0.9106, -0.4091, 0.0, -0.9125, -0.9558, 0.0, -0.2941, -0.9558, 0.0, -0.2941, -0.9558, 0.0, -0.2941, -0.9558, 0.0, -0.2941, -9.259e-08, 0.0, 1.0, -9.259e-08, 0.0, 1.0, -9.259e-08, 0.0, 1.0, -9.259e-08, 0.0, 1.0, 2.517e-08, 1.0, -1.23e-06, 1.809e-08, 1.0, -8.837e-07, 2e-08, 1.0, -9.772e-07, 2.517e-08, 1.0, -1.23e-06, 2e-08, 1.0, -9.772e-07, 1.809e-08, 1.0, -8.837e-07, 0.0, 1.0, 2.942e-12, 0.0, 1.0, 4.556e-12])] * 3)])
me_mesh_028 = bpy.data.meshes.new('Mesh.028')
me_mesh_028.from_pydata([(-0.6668, -5.261, 0.8738), (0.7805, -5.261, -0.4799), (1.313, -5.261, -0.1137), (0.5526, -5.261, -0.8034), (0.1039, -5.261, -0.6987), (-0.3801, -5.261, -0.6737), (-0.8863, -5.261, -0.2609), (-0.9833, -5.261, 0.5368), (0.7805, -0.0001249, -0.4799), (1.313, -0.0001245, -0.1137), (0.5526, -0.0001249, -0.8034), (0.1039, -0.0001249, -0.6987), (-0.3801, -0.0001249, -0.6737), (-0.8757, -0.0001249, -0.267), (-0.9775, -0.0001249, 0.5298), (-0.6668, -0.0001245, 0.8738)], [], [(13, 10, 11, 12), (2, 1, 8, 9), (1, 3, 10, 8), (3, 4, 11, 10), (4, 5, 12, 11), (5, 6, 13, 12), (6, 7, 14, 13), (7, 0, 15, 14), (0, 2, 9, 15), (9, 8, 14, 15), (14, 8, 10, 13)])
me_mesh_028.polygons.foreach_set('use_smooth', [True] * 11)
_k = set([(0, 15), (1, 8), (2, 9), (3, 10), (4, 11), (5, 12), (6, 13), (7, 14), (8, 9), (8, 10), (9, 15), (10, 11), (11, 12), (12, 13), (13, 14), (14, 15)])
me_mesh_028.attributes.new('sharp_edge', 'BOOLEAN', 'EDGE').data.foreach_set('value', [ (min(e.vertices), max(e.vertices)) in _k for e in me_mesh_028.edges])
_uv = me_mesh_028.uv_layers.new(name='map1')
_uv.uv.foreach_set('vector', [0.1057, 0.3539, 0.06487, 0.3396, 0.07664, 0.3411, 0.09278, 0.3414, 0.3039, 0.6008, 0.2848, 0.6008, 0.2848, 0.4454, 0.3029, 0.4454, 0.2848, 0.6008, 0.2731, 0.6008, 0.2731, 0.4454, 0.2848, 0.4454, 0.2731, 0.6008, 0.2595, 0.6008, 0.2595, 0.4454, 0.2731, 0.4454, 0.2595, 0.6008, 0.2452, 0.6008, 0.2452, 0.4454, 0.2595, 0.4454, 0.2452, 0.6008, 0.2263, 0.6009, 0.2262, 0.4454, 0.2452, 0.4454, 0.2263, 0.6009, 0.2025, 0.6009, 0.2025, 0.4454, 0.2262, 0.4454, 0.2025, 0.6009, 0.1888, 0.6009, 0.1888, 0.4454, 0.2025, 0.4454, 0.3693, 0.6008, 0.3039, 0.6008, 0.3029, 0.4454, 0.3702, 0.4454, 0.04076, 0.3585, 0.05656, 0.3476, 0.1088, 0.3775, 0.09959, 0.3878, 0.1088, 0.3775, 0.05656, 0.3476, 0.06487, 0.3396, 0.1057, 0.3539])
me_mesh_028.materials.append(mat_standardsurface2_001)
me_mesh_028.update()
me_mesh_028.normals_split_custom_set([tuple(v) for v in zip(*[iter([0.0, 1.0, 6.075e-12, 0.0, 1.0, 1.092e-11, 0.0, 1.0, -5.281e-11, 0.0, 1.0, -5.281e-11, 0.5667, 0.0, -0.824, 0.5667, 0.0, -0.824, 0.5667, 0.0, -0.824, 0.5667, 0.0, -0.824, 0.8175, 0.0, -0.5759, 0.8175, 0.0, -0.5759, 0.8175, 0.0, -0.5759, 0.8175, 0.0, -0.5759, -0.2272, 0.0, -0.9738, -0.2272, 0.0, -0.9738, -0.2272, 0.0, -0.9738, -0.2272, 0.0, -0.9738, -0.05158, 0.0, -0.9987, -0.05158, 0.0, -0.9987, -0.05158, 0.0, -0.9987, -0.05158, 0.0, -0.9987, -0.6343, 3.611e-06, -0.7731, -0.6343, 3.539e-06, -0.7731, -0.6343, 3.548e-06, -0.7731, -0.6343, 3.421e-06, -0.7731, -0.9919, 1.039e-05, -0.1267, -0.9919, 1.36e-05, -0.1267, -0.9919, 1.066e-05, -0.1267, -0.9919, 1.326e-05, -0.1267, -0.7421, 1.409e-07, 0.6703, -0.7421, 1.141e-06, 0.6703, -0.7421, -1.536e-07, 0.6703, -0.7421, 2.012e-06, 0.6703, 0.4464, 0.0, 0.8948, 0.4464, 0.0, 0.8948, 0.4464, 0.0, 0.8948, 0.4464, 0.0, 0.8948, -4.39e-07, 1.0, -8.216e-07, -2.534e-07, 1.0, -4.742e-07, -2.614e-07, 1.0, -4.892e-07, -4.39e-07, 1.0, -8.216e-07, -2.614e-07, 1.0, -4.892e-07, -2.534e-07, 1.0, -4.742e-07, 0.0, 1.0, 1.092e-11, 0.0, 1.0, 6.075e-12])] * 3)])
me_mesh_029 = bpy.data.meshes.new('Mesh.029')
me_mesh_029.from_pydata([(0.05728, -5.261, 1.084), (0.2516, -5.261, -0.7858), (0.8135, -5.261, -0.5139), (-0.1029, -5.261, -0.7167), (-0.4575, -5.261, -0.6475), (-0.4691, -5.261, 0.01034), (-0.3618, -5.261, 0.2974), (-0.4751, -5.261, 0.7178), (0.2516, -0.0001063, -0.7858), (0.8135, -0.0001059, -0.5139), (-0.1029, -0.0001063, -0.7167), (-0.4575, -0.0001063, -0.6475), (-0.4691, -0.0001063, 0.01034), (-0.3618, -0.0001063, 0.2974), (-0.4751, -0.0001063, 0.7178), (0.05728, -0.0001059, 1.084)], [], [(12, 8, 10, 11), (2, 1, 8, 9), (1, 3, 10, 8), (3, 4, 11, 10), (4, 5, 12, 11), (5, 6, 13, 12), (6, 7, 14, 13), (7, 0, 15, 14), (0, 2, 9, 15), (9, 13, 14, 15), (9, 8, 12, 13)])
me_mesh_029.polygons.foreach_set('use_smooth', [True] * 11)
_k = set([(0, 15), (1, 8), (2, 9), (4, 11), (5, 12), (6, 13), (7, 14), (8, 9), (8, 10), (9, 15), (10, 11), (11, 12), (12, 13), (13, 14), (14, 15)])
me_mesh_029.attributes.new('sharp_edge', 'BOOLEAN', 'EDGE').data.foreach_set('value', [ (min(e.vertices), max(e.vertices)) in _k for e in me_mesh_029.edges])
_uv = me_mesh_029.uv_layers.new(name='map1')
_uv.uv.foreach_set('vector', [0.06158, 0.3274, 0.04133, 0.3036, 0.05189, 0.3055, 0.06142, 0.3078, 0.009872, 0.6154, 0.02831, 0.6153, 0.02895, 0.7708, 0.01051, 0.7709, 0.02831, 0.6153, 0.03899, 0.6153, 0.03962, 0.7708, 0.02895, 0.7708, 0.03899, 0.6153, 0.04966, 0.6153, 0.0503, 0.7707, 0.03962, 0.7708, 0.04966, 0.6153, 0.0691, 0.6152, 0.06974, 0.7706, 0.0503, 0.7707, 0.0691, 0.6152, 0.07816, 0.6151, 0.07879, 0.7706, 0.06974, 0.7706, 0.07816, 0.6151, 0.09102, 0.6151, 0.09166, 0.7705, 0.07879, 0.7706, 0.09102, 0.6151, 0.1101, 0.615, 0.1103, 0.7705, 0.09166, 0.7705, 0.1101, 0.615, 0.1623, 0.6148, 0.1635, 0.7702, 0.1103, 0.7705, 0.02476, 0.3119, 0.05831, 0.3359, 0.05656, 0.3476, 0.04076, 0.3585, 0.02476, 0.3119, 0.04133, 0.3036, 0.06158, 0.3274, 0.05831, 0.3359])
me_mesh_029.materials.append(mat_standardsurface2_001)
me_mesh_029.update()
me_mesh_029.normals_split_custom_set([tuple(v) for v in zip(*[iter([-3.582e-07, 1.0, -2.029e-07, -3.594e-07, 1.0, -2.035e-07, 0.0, 1.0, -1.565e-11, 0.0, 1.0, -1.565e-11, 0.4356, 0.0, -0.9001, 0.4356, 0.0, -0.9001, 0.4356, 0.0, -0.9001, 0.4356, 0.0, -0.9001, -0.1913, 0.0, -0.9815, -0.1913, 0.0, -0.9815, -0.1913, 0.0, -0.9815, -0.1913, 0.0, -0.9815, -0.1913, 0.0, -0.9815, -0.1913, 0.0, -0.9815, -0.1913, 0.0, -0.9815, -0.1913, 0.0, -0.9815, -0.9998, 0.0, -0.01759, -0.9998, 0.0, -0.01759, -0.9998, 0.0, -0.01759, -0.9998, 0.0, -0.01759, -0.9367, 0.0, 0.3502, -0.9367, 0.0, 0.3502, -0.9367, 0.0, 0.3502, -0.9367, 0.0, 0.3502, -0.9655, 0.0, -0.2603, -0.9655, 0.0, -0.2603, -0.9655, 0.0, -0.2603, -0.9655, 0.0, -0.2603, -0.5667, 0.0, 0.824, -0.5667, 0.0, 0.824, -0.5667, 0.0, 0.824, -0.5667, 0.0, 0.824, 0.9039, 0.0, 0.4278, 0.9039, 0.0, 0.4278, 0.9039, 0.0, 0.4278, 0.9039, 0.0, 0.4278, -5.32e-07, 1.0, -2.73e-07, -5.78e-07, 1.0, -2.721e-07, -6.291e-07, 1.0, -2.71e-07, -6.291e-07, 1.0, -2.71e-07, -5.32e-07, 1.0, -2.73e-07, -3.594e-07, 1.0, -2.035e-07, -3.582e-07, 1.0, -2.029e-07, -5.78e-07, 1.0, -2.721e-07])] * 3)])
me_mesh_030 = bpy.data.meshes.new('Mesh.030')
me_mesh_030.from_pydata([(-0.2835, -5.261, 0.4923), (0.2004, -5.261, 0.4673), (0.6492, -5.261, 0.3626), (0.8771, -5.261, 0.6861), (0.9904, -5.261, 0.2657), (0.8831, -5.261, -0.02131), (0.8947, -5.261, -0.6792), (0.09117, -5.261, -0.2907), (0.3767, -5.261, -0.5491), (-0.7446, -5.261, -0.5766), (-1.524, -5.261, -0.2202), (-0.9627, -5.261, 0.2788), (-0.7446, -1.717e-05, -0.5766), (0.09117, -1.717e-05, -0.2907), (-1.525, -1.764e-05, -0.2167), (-0.9627, -1.717e-05, 0.2788), (-0.2835, -1.717e-05, 0.4923), (0.2004, -1.717e-05, 0.4673), (0.6492, -1.717e-05, 0.3626), (0.8771, -1.717e-05, 0.6861), (0.9904, -1.717e-05, 0.2657), (0.8831, -1.717e-05, -0.02131), (0.8947, -1.717e-05, -0.6792), (0.3767, -1.717e-05, -0.5491)], [], [(13, 21, 22, 23), (7, 9, 12, 13), (9, 10, 14, 12), (10, 11, 15, 14), (11, 0, 16, 15), (0, 1, 17, 16), (1, 2, 18, 17), (2, 3, 19, 18), (3, 4, 20, 19), (4, 5, 21, 20), (5, 6, 22, 21), (6, 8, 23, 22), (8, 7, 13, 23), (21, 18, 19, 20), (13, 12, 14, 15, 16), (13, 16, 17, 18), (13, 18, 21)])
me_mesh_030.polygons.foreach_set('use_smooth', [True] * 17)
_k = set([(0, 16), (1, 17), (2, 18), (3, 19), (4, 20), (5, 21), (6, 22), (7, 13), (8, 23), (9, 12), (10, 14), (11, 15), (12, 13), (12, 14), (13, 23), (14, 15), (15, 16), (16, 17), (17, 18), (18, 19), (19, 20), (20, 21), (21, 22), (22, 23)])
me_mesh_030.attributes.new('sharp_edge', 'BOOLEAN', 'EDGE').data.foreach_set('value', [ (min(e.vertices), max(e.vertices)) in _k for e in me_mesh_030.edges])
_uv = me_mesh_030.uv_layers.new(name='map1')
_uv.uv.foreach_set('vector', [0.07998, 0.319, 0.06158, 0.3274, 0.06142, 0.3078, 0.07636, 0.3122, 0.325, 0.204, 0.3033, 0.2038, 0.3053, 0.03406, 0.327, 0.03427, 0.3033, 0.2038, 0.289, 0.2037, 0.2909, 0.03392, 0.3053, 0.03406, 0.289, 0.2037, 0.2741, 0.2035, 0.276, 0.03378, 0.2909, 0.03392, 0.4603, 0.2057, 0.4429, 0.2055, 0.4448, 0.0378, 0.4621, 0.03676, 0.4429, 0.2055, 0.4271, 0.2052, 0.4295, 0.036, 0.4448, 0.0378, 0.4271, 0.2052, 0.4123, 0.2049, 0.4148, 0.03322, 0.4295, 0.036, 0.4123, 0.2049, 0.3997, 0.2047, 0.4019, 0.035, 0.4148, 0.03322, 0.3997, 0.2047, 0.3857, 0.2046, 0.3879, 0.03486, 0.4019, 0.035, 0.3857, 0.2046, 0.3758, 0.2045, 0.3779, 0.03476, 0.3879, 0.03486, 0.3758, 0.2045, 0.3546, 0.2043, 0.3567, 0.03456, 0.3779, 0.03476, 0.3546, 0.2043, 0.3374, 0.2041, 0.3394, 0.03439, 0.3567, 0.03456, 0.3374, 0.2041, 0.325, 0.204, 0.327, 0.03427, 0.3394, 0.03439, 0.06158, 0.3274, 0.06487, 0.3396, 0.05656, 0.3476, 0.05831, 0.3359, 0.07998, 0.319, 0.1041, 0.3087, 0.1257, 0.3187, 0.1099, 0.3344, 0.09278, 0.3414, 0.07998, 0.319, 0.09278, 0.3414, 0.07664, 0.3411, 0.06487, 0.3396, 0.07998, 0.319, 0.06487, 0.3396, 0.06158, 0.3274])
me_mesh_030.materials.append(mat_standardsurface2_001)
me_mesh_030.update()
me_mesh_030.normals_split_custom_set([tuple(v) for v in zip(*[iter([-7.127e-08, 1.0, -1.817e-08, 0.0, 1.0, -1.05e-12, 0.0, 1.0, -2.93e-12, 0.0, 1.0, -2.93e-12, 0.4253, 5.227e-06, -0.9051, 0.4253, -4.783e-09, -0.9051, 0.4253, 0.0, -0.9051, 0.4253, -5.252e-06, -0.9051, -0.897, 0.0002138, -0.4419, -0.897, -1.095e-05, -0.442, -0.897, 0.0002013, -0.4419, -0.897, 3.071e-06, -0.442, -0.9896, -0.0001668, -0.1441, -0.9896, -7.887e-07, -0.1441, -0.9896, -0.0001595, -0.1441, -0.9896, -5.471e-06, -0.1441, -0.395, 4.84e-06, 0.9187, -0.395, -4.428e-09, 0.9187, -0.395, 0.0, 0.9187, -0.395, -4.863e-06, 0.9187, 0.05158, 0.0, 0.9987, 0.05158, 0.0, 0.9987, 0.05158, 0.0, 0.9987, 0.05158, 0.0, 0.9987, 0.2272, 0.0, 0.9738, 0.2272, 0.0, 0.9738, 0.2272, 0.0, 0.9738, 0.2272, 0.0, 0.9738, -0.8175, 0.0, 0.5759, -0.8175, 0.0, 0.5759, -0.8175, 0.0, 0.5759, -0.8175, 0.0, 0.5759, 0.9655, 0.0, 0.2603, 0.9655, 0.0, 0.2603, 0.9655, 0.0, 0.2603, 0.9655, 0.0, 0.2603, 0.9367, 0.0, -0.3502, 0.9367, 0.0, -0.3502, 0.9367, 0.0, -0.3502, 0.9367, 0.0, -0.3502, 0.9998, 0.0, 0.01759, 0.9998, 0.0, 0.01759, 0.9998, 0.0, 0.01759, 0.9998, 0.0, 0.01759, -0.2435, 0.0, -0.9699, -0.2435, 0.0, -0.9699, -0.2435, 0.0, -0.9699, -0.2435, 0.0, -0.9699, -0.6711, 0.0, -0.7413, -0.6711, 0.0, -0.7413, -0.6711, 0.0, -0.7413, -0.6711, 0.0, -0.7413, 0.0, 1.0, -1.05e-12, 0.0, 1.0, 6.371e-13, 0.0, 1.0, 0.0, 0.0, 1.0, 0.0, -7.127e-08, 1.0, -1.817e-08, -2.062e-07, 1.0, -5.258e-08, -2.062e-07, 1.0, -5.258e-08, -2.062e-07, 1.0, -5.258e-08, -1.268e-07, 1.0, -3.233e-08, -7.127e-08, 1.0, -1.817e-08, -1.268e-07, 1.0, -3.233e-08, 0.0, 1.0, 2.522e-12, 0.0, 1.0, 6.371e-13, -7.127e-08, 1.0, -1.817e-08, 0.0, 1.0, 6.371e-13, 0.0, 1.0, -1.05e-12])] * 3)])
me_mesh_031 = bpy.data.meshes.new('Mesh.031')
me_mesh_031.from_pydata([(0.4123, -5.261, -0.5906), (-0.08472, -5.261, -0.6388), (-0.5281, -5.261, -0.5922), (-1.073, -5.261, 0.7443), (-0.2929, -5.261, 0.3879), (0.5429, -5.261, 0.6739), (0.8284, -5.261, 0.4154), (0.5842, -5.261, -0.02143), (0.4123, -4.148e-05, -0.5906), (-0.08472, -4.148e-05, -0.6388), (-0.5281, -4.148e-05, -0.5922), (-1.073, -4.148e-05, 0.7478), (-0.2929, -4.148e-05, 0.3879), (0.5429, -4.148e-05, 0.6739), (0.8284, -4.148e-05, 0.4154), (0.5842, -4.148e-05, -0.02143)], [], [(15, 12, 13, 14), (0, 1, 9, 8), (1, 2, 10, 9), (2, 3, 11, 10), (3, 4, 12, 11), (4, 5, 13, 12), (5, 6, 14, 13), (6, 7, 15, 14), (7, 0, 8, 15), (8, 9, 10, 11), (8, 11, 12, 15)])
me_mesh_031.polygons.foreach_set('use_smooth', [True] * 11)
_k = set([(0, 8), (1, 9), (2, 10), (3, 11), (4, 12), (5, 13), (6, 14), (7, 15), (8, 9), (8, 15), (9, 10), (10, 11), (11, 12), (12, 13), (13, 14), (14, 15)])
me_mesh_031.attributes.new('sharp_edge', 'BOOLEAN', 'EDGE').data.foreach_set('value', [ (min(e.vertices), max(e.vertices)) in _k for e in me_mesh_031.edges])
_uv = me_mesh_031.uv_layers.new(name='map1')
_uv.uv.foreach_set('vector', [0.08657, 0.2998, 0.1041, 0.3087, 0.07998, 0.319, 0.07636, 0.3122, 0.7511, 0.3242, 0.7688, 0.3241, 0.7701, 0.5103, 0.7525, 0.5104, 0.7688, 0.3241, 0.7783, 0.324, 0.7796, 0.5102, 0.7701, 0.5103, 0.7783, 0.324, 0.7993, 0.3238, 0.8001, 0.5073, 0.7796, 0.5102, 0.7993, 0.3238, 0.815, 0.3237, 0.8151, 0.5065, 0.8001, 0.5073, 0.815, 0.3237, 0.8392, 0.3238, 0.8377, 0.5109, 0.8151, 0.5065, 0.8392, 0.3238, 0.8528, 0.3239, 0.8513, 0.5109, 0.8377, 0.5109, 0.8528, 0.3239, 0.8705, 0.324, 0.869, 0.511, 0.8513, 0.5109, 0.8705, 0.324, 0.8915, 0.3242, 0.89, 0.5111, 0.869, 0.511, 0.09031, 0.2811, 0.1051, 0.2801, 0.1182, 0.282, 0.1257, 0.3187, 0.09031, 0.2811, 0.1257, 0.3187, 0.1041, 0.3087, 0.08657, 0.2998])
me_mesh_031.materials.append(mat_standardsurface2_001)
me_mesh_031.update()
me_mesh_031.normals_split_custom_set([tuple(v) for v in zip(*[iter([0.0, 1.0, 4.603e-12, 0.0, 1.0, 9.923e-12, 0.0, 1.0, -4.659e-12, 0.0, 1.0, -4.659e-12, 0.09648, 0.0, -0.9953, 0.09648, 0.0, -0.9953, 0.09648, 0.0, -0.9953, 0.09648, 0.0, -0.9953, -0.1736, 0.0, -0.9848, -0.1736, 3.347e-06, -0.9848, -0.1736, -2.34e-05, -0.9848, -0.1736, 3.049e-09, -0.9848, -0.9879, 5.779e-05, 0.1548, -0.9879, 2.246e-06, 0.1548, -0.9879, 2.755e-05, 0.1548, -0.9879, 8.549e-06, 0.1548, -0.8997, -7.571e-05, 0.4366, -0.8997, -7.003e-06, 0.4366, -0.8997, -5.412e-06, 0.4366, -0.8997, -2.762e-05, 0.4366, -0.4253, 5.227e-06, 0.9051, -0.4253, -4.783e-09, 0.9051, -0.4253, 0.0, 0.9051, -0.4253, -5.252e-06, 0.9051, 0.6711, 0.0, 0.7413, 0.6711, 0.0, 0.7413, 0.6711, 0.0, 0.7413, 0.6711, 0.0, 0.7413, 0.8729, 0.0, -0.4879, 0.8729, 0.0, -0.4879, 0.8729, 0.0, -0.4879, 0.8729, 0.0, -0.4879, 0.9573, 0.0, -0.289, 0.9573, 0.0, -0.289, 0.9573, 0.0, -0.289, 0.9573, 0.0, -0.289, 0.0, 1.0, 5.417e-12, 0.0, 1.0, -5.573e-12, 0.0, 1.0, -5.573e-12, 0.0, 1.0, 2.055e-12, 0.0, 1.0, 5.417e-12, 0.0, 1.0, 2.055e-12, 0.0, 1.0, 9.923e-12, 0.0, 1.0, 4.603e-12])] * 3)])
me_mesh_032 = bpy.data.meshes.new('Mesh.032')
me_mesh_032.from_pydata([(0.882, -5.261, 0.5348), (0.5012, -5.261, 0.2638), (0.3778, -5.261, -0.01581), (0.2063, -5.261, -0.2356), (0.4548, -5.261, -0.5883), (0.3873, -5.261, -0.7067), (-0.2695, -5.261, -0.8989), (-0.2348, -5.261, 0.2972), (-0.6022, -5.261, -0.6958), (-0.4067, -5.261, -0.272), (0.009366, -5.261, 0.734), (0.5274, -5.261, 0.6039), (0.3778, -7.963e-05, -0.01581), (0.2063, -7.963e-05, -0.2356), (0.4548, -7.963e-05, -0.5883), (0.3873, -7.963e-05, -0.7067), (-0.2695, -7.963e-05, -0.8989), (-0.6022, -7.963e-05, -0.6958), (-0.4067, -7.963e-05, -0.272), (-0.2348, -7.963e-05, 0.2972), (0.009366, -7.963e-05, 0.734), (0.5274, -7.963e-05, 0.6039), (0.882, -7.963e-05, 0.5348), (0.5012, -7.963e-05, 0.2638)], [], [(12, 13, 18, 19), (2, 3, 13, 12), (3, 4, 14, 13), (4, 5, 15, 14), (5, 6, 16, 15), (6, 8, 17, 16), (8, 9, 18, 17), (9, 7, 19, 18), (7, 10, 20, 19), (10, 11, 21, 20), (11, 0, 22, 21), (0, 1, 23, 22), (1, 2, 12, 23), (17, 14, 15, 16), (23, 20, 21, 22), (12, 19, 20, 23), (18, 13, 14, 17)])
me_mesh_032.polygons.foreach_set('use_smooth', [True] * 17)
_k = set([(0, 22), (1, 23), (2, 12), (3, 13), (4, 14), (5, 15), (6, 16), (7, 19), (8, 17), (9, 18), (10, 20), (11, 21), (12, 13), (12, 23), (13, 14), (14, 15), (15, 16), (16, 17), (17, 18), (18, 19), (19, 20), (20, 21), (21, 22), (22, 23)])
me_mesh_032.attributes.new('sharp_edge', 'BOOLEAN', 'EDGE').data.foreach_set('value', [ (min(e.vertices), max(e.vertices)) in _k for e in me_mesh_032.edges])
_uv = me_mesh_032.uv_layers.new(name='map1')
_uv.uv.foreach_set('vector', [0.06663, 0.2889, 0.07164, 0.2823, 0.09031, 0.2811, 0.08657, 0.2998, 0.5781, 0.6319, 0.5863, 0.6319, 0.5862, 0.7874, 0.578, 0.7874, 0.5863, 0.6319, 0.5991, 0.6319, 0.599, 0.7874, 0.5862, 0.7874, 0.5991, 0.6319, 0.6031, 0.6319, 0.603, 0.7874, 0.599, 0.7874, 0.4508, 0.6318, 0.471, 0.6318, 0.4709, 0.7874, 0.4507, 0.7874, 0.471, 0.6318, 0.4825, 0.6318, 0.4818, 0.7873, 0.4709, 0.7874, 0.4825, 0.6318, 0.4963, 0.6318, 0.496, 0.7877, 0.4818, 0.7873, 0.4963, 0.6318, 0.5139, 0.6318, 0.5141, 0.7869, 0.496, 0.7877, 0.5139, 0.6318, 0.5287, 0.6318, 0.5293, 0.7879, 0.5141, 0.7869, 0.5287, 0.6318, 0.5445, 0.6318, 0.5444, 0.7874, 0.5293, 0.7879, 0.5445, 0.6318, 0.5552, 0.6318, 0.5551, 0.7874, 0.5444, 0.7874, 0.5552, 0.6318, 0.569, 0.6319, 0.5689, 0.7874, 0.5551, 0.7874, 0.569, 0.6319, 0.5781, 0.6319, 0.578, 0.7874, 0.5689, 0.7874, 0.09589, 0.2687, 0.06411, 0.2719, 0.0665, 0.2687, 0.08594, 0.2628, 0.06286, 0.2972, 0.07636, 0.3122, 0.06142, 0.3078, 0.05189, 0.3055, 0.06663, 0.2889, 0.08657, 0.2998, 0.07636, 0.3122, 0.06286, 0.2972, 0.09031, 0.2811, 0.07164, 0.2823, 0.06411, 0.2719, 0.09589, 0.2687])
me_mesh_032.materials.append(mat_standardsurface2_001)
me_mesh_032.update()
me_mesh_032.normals_split_custom_set([tuple(v) for v in zip(*[iter([0.0, 1.0, 3.268e-12, 0.0, 1.0, 3.555e-12, 0.0, 1.0, 2.544e-12, 0.0, 1.0, 3.26e-12, 0.7884, 0.0, -0.6152, 0.7884, 0.0, -0.6152, 0.7884, 0.0, -0.6152, 0.7884, 0.0, -0.6152, 0.8174, 0.0, 0.5761, 0.8174, 0.0, 0.5761, 0.8174, 0.0, 0.5761, 0.8174, 0.0, 0.5761, 0.8687, 0.0, -0.4954, 0.8687, 0.0, -0.4954, 0.8687, 0.0, -0.4954, 0.8687, 0.0, -0.4954, 0.2808, 0.0, -0.9598, 0.2808, 0.0, -0.9598, 0.2808, 0.0, -0.9598, 0.2808, 0.0, -0.9598, -0.521, 0.0, -0.8535, -0.521, 0.0, -0.8535, -0.521, 0.0, -0.8535, -0.521, 0.0, -0.8535, -0.908, 0.0, 0.419, -0.908, 0.0, 0.419, -0.908, 0.0, 0.419, -0.908, 0.0, 0.419, -0.9573, 0.0, 0.289, -0.9573, 0.0, 0.289, -0.9573, 0.0, 0.289, -0.9573, 0.0, 0.289, -0.8729, 0.0, 0.4879, -0.8729, 0.0, 0.4879, -0.8729, 0.0, 0.4879, -0.8729, 0.0, 0.4879, 0.2435, 0.0, 0.9699, 0.2435, 0.0, 0.9699, 0.2435, 0.0, 0.9699, 0.2435, 0.0, 0.9699, 0.1913, 0.0, 0.9815, 0.1913, 0.0, 0.9815, 0.1913, 0.0, 0.9815, 0.1913, 0.0, 0.9815, 0.5798, 0.0, -0.8148, 0.5798, 0.0, -0.8148, 0.5798, 0.0, -0.8148, 0.5798, 0.0, -0.8148, 0.9149, 0.0, -0.4036, 0.9149, 0.0, -0.4036, 0.9149, 0.0, -0.4036, 0.9149, 0.0, -0.4036, 0.0, 1.0, 0.0, 0.0, 1.0, 0.0, 0.0, 1.0, 0.0, 0.0, 1.0, 0.0, 0.0, 1.0, 5.765e-12, 0.0, 1.0, 3.394e-12, 0.0, 1.0, 1.205e-11, 0.0, 1.0, 1.205e-11, 0.0, 1.0, 3.268e-12, 0.0, 1.0, 3.26e-12, 0.0, 1.0, 3.394e-12, 0.0, 1.0, 5.765e-12, 0.0, 1.0, 2.544e-12, 0.0, 1.0, 3.555e-12, 0.0, 1.0, 0.0, 0.0, 1.0, 0.0])] * 3)])
me_mesh_033 = bpy.data.meshes.new('Mesh.033')
me_mesh_033.from_pydata([(0.8664, -5.262, 0.7478), (0.3046, -5.262, 0.4759), (-0.5447, -5.262, -0.6965), (0.1103, -5.262, -0.85), (-0.4771, -5.262, -0.578), (-0.7257, -5.262, -0.2254), (-0.5541, -5.262, -0.005572), (-0.4307, -5.262, 0.2741), (-0.04996, -5.262, 0.545), (0.8664, -0.0001845, 0.7478), (0.1103, -0.0001845, -0.85), (-0.5447, -0.000185, -0.6965), (-0.4771, -0.000185, -0.578), (-0.7257, -0.000185, -0.2254), (-0.5541, -0.000185, -0.005572), (-0.4307, -0.000185, 0.2741), (-0.04996, -0.0001845, 0.545), (0.3046, -0.0001845, 0.4759)], [], [(15, 10, 13, 14), (0, 3, 10, 9), (3, 2, 11, 10), (2, 4, 12, 11), (4, 5, 13, 12), (5, 6, 14, 13), (6, 7, 15, 14), (7, 8, 16, 15), (8, 1, 17, 16), (1, 0, 9, 17), (9, 10, 17), (17, 10, 15, 16), (13, 10, 11, 12)])
me_mesh_033.polygons.foreach_set('use_smooth', [True] * 13)
_k = set([(0, 9), (1, 17), (2, 11), (3, 10), (4, 12), (5, 13), (6, 14), (7, 15), (8, 16), (9, 10), (9, 17), (10, 11), (11, 12), (12, 13), (13, 14), (14, 15), (15, 16), (16, 17)])
me_mesh_033.attributes.new('sharp_edge', 'BOOLEAN', 'EDGE').data.foreach_set('value', [ (min(e.vertices), max(e.vertices)) in _k for e in me_mesh_033.edges])
_uv = me_mesh_033.uv_layers.new(name='map1')
_uv.uv.foreach_set('vector', [0.06309, 0.2973, 0.047, 0.2644, 0.07164, 0.2823, 0.06663, 0.2889, 0.1954, 0.6025, 0.2477, 0.6025, 0.2477, 0.758, 0.1954, 0.758, 0.2477, 0.6025, 0.2676, 0.6025, 0.2676, 0.758, 0.2477, 0.758, 0.2676, 0.6025, 0.2716, 0.6025, 0.2716, 0.758, 0.2676, 0.758, 0.2716, 0.6025, 0.2844, 0.6025, 0.2844, 0.758, 0.2716, 0.758, 0.2844, 0.6025, 0.2926, 0.6025, 0.2926, 0.758, 0.2844, 0.758, 0.2926, 0.6025, 0.3017, 0.6025, 0.3017, 0.758, 0.2926, 0.758, 0.3017, 0.6025, 0.3155, 0.6025, 0.3155, 0.758, 0.3017, 0.758, 0.1663, 0.6025, 0.177, 0.6025, 0.177, 0.758, 0.1663, 0.758, 0.177, 0.6025, 0.1954, 0.6025, 0.1954, 0.758, 0.177, 0.758, 0.02476, 0.3119, 0.047, 0.2644, 0.04133, 0.3036, 0.04133, 0.3036, 0.047, 0.2644, 0.06309, 0.2973, 0.05189, 0.3055, 0.07164, 0.2823, 0.047, 0.2644, 0.0665, 0.2687, 0.06411, 0.2719])
me_mesh_033.materials.append(mat_standardsurface2_001)
me_mesh_033.update()
me_mesh_033.normals_split_custom_set([tuple(v) for v in zip(*[iter([-5.561e-07, 1.0, 3.206e-08, -5.48e-07, 1.0, -4.637e-08, -5.076e-07, 1.0, 1.371e-07, -4.1e-07, 1.0, 2.421e-07, 0.9039, 0.0, -0.4278, 0.9039, 0.0, -0.4278, 0.9039, 0.0, -0.4278, 0.9039, 0.0, -0.4278, -0.2283, 0.0, -0.9736, -0.2283, 0.0, -0.9736, -0.2283, 0.0, -0.9736, -0.2283, 0.0, -0.9736, -0.8687, 0.0, 0.4954, -0.8687, 0.0, 0.4954, -0.8687, 0.0, 0.4954, -0.8687, 0.0, 0.4954, -0.8174, 0.0, -0.5761, -0.8174, 0.0, -0.5761, -0.8174, 0.0, -0.5761, -0.8174, 0.0, -0.5761, -0.7884, 0.0, 0.6152, -0.7884, 0.0, 0.6152, -0.7884, 0.0, 0.6152, -0.7884, 0.0, 0.6152, -0.9149, 0.0, 0.4036, -0.9149, 0.0, 0.4036, -0.9149, 0.0, 0.4036, -0.9149, 0.0, 0.4036, -0.5798, 0.0, 0.8148, -0.5798, 0.0, 0.8148, -0.5798, 0.0, 0.8148, -0.5798, 0.0, 0.8148, 0.1913, 0.0, 0.9815, 0.1913, 0.0, 0.9815, 0.1913, 0.0, 0.9815, 0.1913, 0.0, 0.9815, -0.4356, 0.0, 0.9001, -0.4356, 0.0, 0.9001, -0.4356, 0.0, 0.9001, -0.4356, 0.0, 0.9001, 0.0, 1.0, 0.0, -5.48e-07, 1.0, -4.637e-08, -2.687e-07, 1.0, -3.086e-08, -2.687e-07, 1.0, -3.086e-08, -5.48e-07, 1.0, -4.637e-08, -5.561e-07, 1.0, 3.206e-08, -6.286e-07, 1.0, -7.219e-08, -5.076e-07, 1.0, 1.371e-07, -5.48e-07, 1.0, -4.637e-08, -9.875e-07, 1.0, -3.794e-07, -9.875e-07, 1.0, -3.794e-07])] * 3)])
me_mesh_034 = bpy.data.meshes.new('Mesh.034')
me_mesh_034.from_pydata([(0.4938, -5.261, -0.01447), (0.2296, -5.261, -0.4927), (-0.1949, -5.261, -0.4586), (-0.5947, -5.261, -0.2756), (-0.9106, -5.261, -0.2638), (-0.4465, -5.261, 0.2703), (-0.2511, -5.261, 0.4078), (0.6894, -5.261, 0.4094), (-0.7327, -5.261, 0.03868), (0.1923, -5.261, 0.3612), (0.4938, -0.0001264, -0.01447), (0.2296, -0.0001264, -0.4927), (-0.1949, -0.0001264, -0.4586), (-0.5947, -0.0001264, -0.2756), (-0.9106, -0.0001264, -0.2638), (-0.7327, -0.0001264, 0.03868), (-0.4465, -0.0001264, 0.2703), (-0.2511, -0.0001264, 0.4078), (0.1923, -0.0001264, 0.3612), (0.6894, -0.0001264, 0.4094)], [], [(18, 11, 12, 17), (0, 1, 11, 10), (1, 2, 12, 11), (2, 3, 13, 12), (3, 4, 14, 13), (4, 8, 15, 14), (8, 5, 16, 15), (5, 6, 17, 16), (6, 9, 18, 17), (9, 7, 19, 18), (7, 0, 10, 19), (17, 12, 13, 16), (16, 13, 14, 15), (10, 11, 18, 19)])
me_mesh_034.polygons.foreach_set('use_smooth', [True] * 14)
_k = set([(0, 10), (1, 11), (2, 12), (3, 13), (4, 14), (5, 16), (6, 17), (7, 19), (8, 15), (9, 18), (10, 11), (10, 19), (11, 12), (12, 13), (13, 14), (14, 15), (15, 16), (16, 17), (17, 18), (18, 19)])
me_mesh_034.attributes.new('sharp_edge', 'BOOLEAN', 'EDGE').data.foreach_set('value', [ (min(e.vertices), max(e.vertices)) in _k for e in me_mesh_034.edges])
_uv = me_mesh_034.uv_layers.new(name='map1')
_uv.uv.foreach_set('vector', [0.1051, 0.2801, 0.1036, 0.2544, 0.1163, 0.2553, 0.1182, 0.282, 0.7289, 0.5928, 0.7451, 0.5926, 0.7474, 0.7485, 0.7312, 0.7488, 0.6244, 0.5944, 0.637, 0.5942, 0.6394, 0.7501, 0.6267, 0.7503, 0.637, 0.5942, 0.6501, 0.594, 0.6524, 0.7499, 0.6394, 0.7501, 0.6501, 0.594, 0.6594, 0.5938, 0.6618, 0.7498, 0.6524, 0.7499, 0.6594, 0.5938, 0.6698, 0.5937, 0.6722, 0.7513, 0.6618, 0.7498, 0.6698, 0.5937, 0.6842, 0.5935, 0.6866, 0.7492, 0.6722, 0.7513, 0.6842, 0.5935, 0.6923, 0.5933, 0.6946, 0.7479, 0.6866, 0.7492, 0.6923, 0.5933, 0.7002, 0.5932, 0.7024, 0.7494, 0.6946, 0.7479, 0.7002, 0.5932, 0.715, 0.593, 0.7174, 0.7503, 0.7024, 0.7494, 0.715, 0.593, 0.7289, 0.5928, 0.7312, 0.7488, 0.7174, 0.7503, 0.1182, 0.282, 0.1163, 0.2553, 0.1291, 0.2621, 0.1242, 0.2781, 0.1242, 0.2781, 0.1291, 0.2621, 0.1376, 0.2608, 0.1324, 0.2714, 0.09589, 0.2687, 0.1036, 0.2544, 0.1051, 0.2801, 0.09031, 0.2811])
me_mesh_034.materials.append(mat_standardsurface2_001)
me_mesh_034.update()
me_mesh_034.normals_split_custom_set([tuple(v) for v in zip(*[iter([0.0, 1.0, 6.297e-13, 0.0, 1.0, 8.88e-13, 0.0, 1.0, -2.568e-12, 0.0, 1.0, -2.925e-12, 0.8753, 0.0, -0.4835, 0.8753, 0.0, -0.4835, 0.8753, 0.0, -0.4835, 0.8753, 0.0, -0.4835, -0.08011, 0.0, -0.9968, -0.08011, 0.0, -0.9968, -0.08011, 0.0, -0.9968, -0.08011, 0.0, -0.9968, -0.4162, 0.0, -0.9093, -0.4162, 0.0, -0.9093, -0.4162, 0.0, -0.9093, -0.4162, 0.0, -0.9093, -0.03739, 0.0, -0.9993, -0.03739, 0.0, -0.9993, -0.03739, 0.0, -0.9993, -0.03739, 0.0, -0.9993, -0.8621, 0.0, 0.5068, -0.8621, 0.0, 0.5068, -0.8621, 0.0, 0.5068, -0.8621, 0.0, 0.5068, -0.4782, 0.0, 0.8782, -0.4782, 8.67e-06, 0.8782, -0.4782, -8.629e-06, 0.8782, -0.4782, 7.896e-09, 0.8782, -0.5043, 0.0, 0.8635, -0.5043, 4.052e-06, 0.8635, -0.5043, -4.033e-06, 0.8635, -0.5043, 3.69e-09, 0.8635, 0.1736, 0.0, 0.9848, 0.1736, 3.347e-06, 0.9848, 0.1736, -3.332e-06, 0.9848, 0.1736, 3.049e-09, 0.9848, -0.09648, 0.0, 0.9953, -0.09648, 0.0, 0.9953, -0.09648, 0.0, 0.9953, -0.09648, 0.0, 0.9953, 0.908, 0.0, -0.419, 0.908, 0.0, -0.419, 0.908, 0.0, -0.419, 0.908, 0.0, -0.419, 0.0, 1.0, -2.925e-12, 0.0, 1.0, -2.568e-12, 0.0, 1.0, -4.229e-12, 0.0, 1.0, -6.86e-12, 0.0, 1.0, -6.86e-12, 0.0, 1.0, -4.229e-12, 0.0, 1.0, 0.0, 0.0, 1.0, 0.0, 0.0, 1.0, 0.0, 0.0, 1.0, 8.88e-13, 0.0, 1.0, 6.297e-13, 0.0, 1.0, 0.0])] * 3)])
me_mesh_035 = bpy.data.meshes.new('Mesh.035')
me_mesh_035.from_pydata([(1.206, -5.261, 0.2801), (-0.9366, -5.261, -0.4448), (-0.7738, -5.261, -0.7074), (-1.127, -5.261, 0.0004123), (-0.7027, -5.261, -0.0337), (-0.4385, -5.261, 0.4446), (-0.1058, -5.261, 0.2415), (0.551, -5.261, 0.4337), (-0.9366, 2.289e-05, -0.4448), (-0.7738, 2.337e-05, -0.7074), (-1.127, 2.289e-05, 0.0004123), (-0.7027, 2.289e-05, -0.0337), (-0.4385, 2.289e-05, 0.4446), (-0.1058, 2.289e-05, 0.2415), (0.551, 2.289e-05, 0.4337), (1.206, 2.337e-05, 0.2801)], [], [(9, 8, 14, 15), (2, 1, 8, 9), (1, 3, 10, 8), (3, 4, 11, 10), (4, 5, 12, 11), (5, 6, 13, 12), (6, 7, 14, 13), (7, 0, 15, 14), (0, 2, 9, 15), (11, 8, 10), (13, 11, 12), (14, 8, 11, 13)])
me_mesh_035.polygons.foreach_set('use_smooth', [True] * 12)
_k = set([(0, 15), (1, 8), (2, 9), (3, 10), (4, 11), (5, 12), (6, 13), (7, 14), (8, 9), (8, 10), (9, 15), (10, 11), (11, 12), (12, 13), (13, 14), (14, 15)])
me_mesh_035.attributes.new('sharp_edge', 'BOOLEAN', 'EDGE').data.foreach_set('value', [ (min(e.vertices), max(e.vertices)) in _k for e in me_mesh_035.edges])
_uv = me_mesh_035.uv_layers.new(name='map1')
_uv.uv.foreach_set('vector', [0.1055, 0.2344, 0.1105, 0.2422, 0.0665, 0.2687, 0.047, 0.2644, 0.5411, 0.3887, 0.5503, 0.3886, 0.5509, 0.5441, 0.5418, 0.5442, 0.5503, 0.3886, 0.5646, 0.3886, 0.5652, 0.5441, 0.5509, 0.5441, 0.5646, 0.3886, 0.5772, 0.3885, 0.5778, 0.544, 0.5652, 0.5441, 0.5772, 0.3885, 0.5933, 0.3885, 0.5939, 0.5439, 0.5778, 0.544, 0.5933, 0.3885, 0.6048, 0.3884, 0.6055, 0.5439, 0.5939, 0.5439, 0.6048, 0.3884, 0.6251, 0.3883, 0.6257, 0.5438, 0.6055, 0.5439, 0.6251, 0.3883, 0.6449, 0.3882, 0.6452, 0.5437, 0.6257, 0.5438, 0.6449, 0.3882, 0.7103, 0.388, 0.7113, 0.5435, 0.6452, 0.5437, 0.1036, 0.2544, 0.1105, 0.2422, 0.1163, 0.2553, 0.08594, 0.2628, 0.1036, 0.2544, 0.09589, 0.2687, 0.0665, 0.2687, 0.1105, 0.2422, 0.1036, 0.2544, 0.08594, 0.2628])
me_mesh_035.materials.append(mat_standardsurface2_001)
me_mesh_035.update()
me_mesh_035.normals_split_custom_set([tuple(v) for v in zip(*[iter([-5.994e-07, 1.0, 1.114e-06, -3.105e-07, 1.0, 5.769e-07, -5.426e-07, 1.0, 1.008e-06, -5.994e-07, 1.0, 1.114e-06, -0.85, 0.0, -0.5268, -0.85, 0.0, -0.5268, -0.85, 0.0, -0.5268, -0.85, 0.0, -0.5268, -0.9193, 0.0, -0.3935, -0.9193, 0.0, -0.3935, -0.9193, 0.0, -0.3935, -0.9193, 0.0, -0.3935, 0.08011, 0.0, 0.9968, 0.08011, 0.0, 0.9968, 0.08011, 0.0, 0.9968, 0.08011, 0.0, 0.9968, -0.8753, 0.0, 0.4835, -0.8753, 0.0, 0.4835, -0.8753, 0.0, 0.4835, -0.8753, 0.0, 0.4835, 0.521, 0.0, 0.8535, 0.521, 0.0, 0.8535, 0.521, 0.0, 0.8535, 0.521, 0.0, 0.8535, -0.2808, 0.0, 0.9598, -0.2808, 0.0, 0.9598, -0.2808, 0.0, 0.9598, -0.2808, 0.0, 0.9598, 0.2283, 0.0, 0.9736, 0.2283, 0.0, 0.9736, 0.2283, 0.0, 0.9736, 0.2283, 0.0, 0.9736, 0.4464, 0.0, -0.8948, 0.4464, 0.0, -0.8948, 0.4464, 0.0, -0.8948, 0.4464, 0.0, -0.8948, 0.0, 1.0, 2.264e-12, -3.105e-07, 1.0, 5.769e-07, 0.0, 1.0, 0.0, 0.0, 1.0, 2.903e-12, 0.0, 1.0, 2.264e-12, 0.0, 1.0, 0.0, -5.426e-07, 1.0, 1.008e-06, -3.105e-07, 1.0, 5.769e-07, 0.0, 1.0, 2.264e-12, 0.0, 1.0, 2.903e-12])] * 3)])
me_mesh_036 = bpy.data.meshes.new('Mesh.036')
me_mesh_036.from_pydata([(1.219, -5.261, -0.2805), (-1.228, -5.261, -0.2805), (-1.258, -5.261, 0.3084), (1.056, -5.261, -0.0179), (-0.66, -5.261, 0.5654), (-1.142, -5.261, 0.6569), (-0.1303, -5.261, 0.4524), (0.15, -5.261, 0.6221), (0.4659, -5.261, 0.6103), (0.8657, -5.261, 0.4273), (-0.66, 4.196e-05, 0.5654), (-1.142, 4.196e-05, 0.6569), (-0.1303, 4.196e-05, 0.4524), (0.15, 4.196e-05, 0.6221), (0.4659, 4.196e-05, 0.6103), (0.8657, 4.196e-05, 0.4273), (1.056, 4.196e-05, -0.0179), (1.219, 4.244e-05, -0.2805), (-1.228, 4.244e-05, -0.2805), (-1.258, 4.196e-05, 0.3084)], [], [(16, 13, 14, 15), (5, 4, 10, 11), (4, 6, 12, 10), (6, 7, 13, 12), (7, 8, 14, 13), (8, 9, 15, 14), (9, 3, 16, 15), (3, 0, 17, 16), (0, 1, 18, 17), (1, 2, 19, 18), (2, 5, 11, 19), (11, 10, 18, 19), (17, 12, 13, 16), (18, 10, 12, 17)])
me_mesh_036.polygons.foreach_set('use_smooth', [True] * 14)
_k = set([(0, 17), (1, 18), (2, 19), (3, 16), (4, 10), (5, 11), (6, 12), (7, 13), (8, 14), (9, 15), (10, 11), (10, 12), (11, 19), (12, 13), (13, 14), (14, 15), (15, 16), (16, 17), (17, 18), (18, 19)])
me_mesh_036.attributes.new('sharp_edge', 'BOOLEAN', 'EDGE').data.foreach_set('value', [ (min(e.vertices), max(e.vertices)) in _k for e in me_mesh_036.edges])
_uv = me_mesh_036.uv_layers.new(name='map1')
_uv.uv.foreach_set('vector', [0.1105, 0.2422, 0.1376, 0.2608, 0.1283, 0.2606, 0.1163, 0.2553, 0.3417, 0.2532, 0.3562, 0.2531, 0.3562, 0.4087, 0.3417, 0.4087, 0.3562, 0.2531, 0.3722, 0.2531, 0.3723, 0.4087, 0.3562, 0.4087, 0.3722, 0.2531, 0.3819, 0.2531, 0.3819, 0.4087, 0.3723, 0.4087, 0.3819, 0.2531, 0.3912, 0.2531, 0.3913, 0.4087, 0.3819, 0.4087, 0.3912, 0.2531, 0.4042, 0.2531, 0.4043, 0.4087, 0.3913, 0.4087, 0.4042, 0.2531, 0.4185, 0.2531, 0.4186, 0.4087, 0.4043, 0.4087, 0.4185, 0.2531, 0.4277, 0.2531, 0.4278, 0.4087, 0.4186, 0.4087, 0.4277, 0.2531, 0.5, 0.2531, 0.5001, 0.4087, 0.4278, 0.4087, 0.5, 0.2531, 0.5175, 0.2531, 0.5175, 0.4087, 0.5001, 0.4087, 0.5175, 0.2531, 0.5283, 0.2531, 0.5284, 0.4086, 0.5175, 0.4087, 0.1752, 0.2613, 0.1617, 0.2588, 0.1787, 0.2335, 0.1793, 0.251, 0.1055, 0.2344, 0.1459, 0.2557, 0.1376, 0.2608, 0.1105, 0.2422, 0.1787, 0.2335, 0.1617, 0.2588, 0.1459, 0.2557, 0.1055, 0.2344])
me_mesh_036.materials.append(mat_standardsurface2_001)
me_mesh_036.update()
me_mesh_036.normals_split_custom_set([tuple(v) for v in zip(*[iter([3.285e-07, 1.0, 8.288e-07, 3.056e-07, 1.0, 7.71e-07, 0.0, 1.0, 1.087e-11, 0.0, 1.0, 1.087e-11, 0.1865, 0.0, 0.9825, 0.1865, 0.0, 0.9825, 0.1865, 0.0, 0.9825, 0.1865, 0.0, 0.9825, 0.2086, 0.0, 0.978, 0.2086, 0.0, 0.978, 0.2086, 0.0, 0.978, 0.2086, 0.0, 0.978, -0.518, 0.0, 0.8554, -0.518, 0.0, 0.8554, -0.518, 0.0, 0.8554, -0.518, 0.0, 0.8554, 0.03739, 0.0, 0.9993, 0.03739, 0.0, 0.9993, 0.03739, 0.0, 0.9993, 0.03739, 0.0, 0.9993, 0.4162, 0.0, 0.9093, 0.4162, 0.0, 0.9093, 0.4162, 0.0, 0.9093, 0.4162, 0.0, 0.9093, 0.9193, 0.0, 0.3935, 0.9193, 0.0, 0.3935, 0.9193, 0.0, 0.3935, 0.9193, 0.0, 0.3935, 0.85, 0.0, 0.5268, 0.85, 0.0, 0.5268, 0.85, 0.0, 0.5268, 0.85, 0.0, 0.5268, -9.259e-08, 0.0, -1.0, -9.259e-08, 0.0, -1.0, -9.259e-08, 0.0, -1.0, -9.259e-08, 0.0, -1.0, -0.9987, 0.0, -0.05054, -0.9987, 0.0, -0.05054, -0.9987, 0.0, -0.05054, -0.9987, 0.0, -0.05054, -0.949, 0.0, 0.3151, -0.949, 0.0, 0.3151, -0.949, 0.0, 0.3151, -0.949, 0.0, 0.3151, -2.277e-07, 1.0, 5.295e-07, -7.057e-08, 1.0, 5.834e-07, -7.602e-08, 1.0, 5.815e-07, -2.277e-07, 1.0, 5.295e-07, 2.128e-07, 1.0, 8.095e-07, 1.227e-07, 1.0, 7.172e-07, 3.056e-07, 1.0, 7.71e-07, 3.285e-07, 1.0, 8.288e-07, -7.602e-08, 1.0, 5.815e-07, -7.057e-08, 1.0, 5.834e-07, 1.227e-07, 1.0, 7.172e-07, 2.128e-07, 1.0, 8.095e-07])] * 3)])
me_mesh_037 = bpy.data.meshes.new('Mesh.037')
me_mesh_037.from_pydata([(-0.1281, -5.261, -0.9567), (0.2672, -5.261, 1.221), (0.33, -5.261, -0.4845), (0.8135, -5.261, -0.1134), (0.1521, -5.261, -0.7869), (-0.6525, -5.261, -0.1703), (-0.6579, -5.261, -0.8437), (0.33, 7.439e-05, -0.4845), (0.8135, 7.296e-05, -0.1134), (0.1521, 7.248e-05, -0.7869), (-0.1281, 7.296e-05, -0.9567), (-0.6579, 7.296e-05, -0.8437), (-0.6514, 7.296e-05, -0.1737), (0.2666, 7.296e-05, 1.225)], [], [(8, 7, 12, 13), (3, 2, 7, 8), (2, 4, 9, 7), (4, 0, 10, 9), (0, 6, 11, 10), (6, 5, 12, 11), (5, 1, 13, 12), (1, 3, 8, 13), (12, 7, 9, 11), (11, 9, 10)])
me_mesh_037.polygons.foreach_set('use_smooth', [True] * 10)
_k = set([(0, 10), (1, 13), (2, 7), (3, 8), (4, 9), (5, 12), (6, 11), (7, 8), (7, 9), (8, 13), (9, 10), (10, 11), (11, 12), (12, 13)])
me_mesh_037.attributes.new('sharp_edge', 'BOOLEAN', 'EDGE').data.foreach_set('value', [ (min(e.vertices), max(e.vertices)) in _k for e in me_mesh_037.edges])
_uv = me_mesh_037.uv_layers.new(name='map1')
_uv.uv.foreach_set('vector', [0.1182, 0.282, 0.1324, 0.2714, 0.1618, 0.2796, 0.1257, 0.3187, 0.829, 0.7025, 0.811, 0.7025, 0.8109, 0.5469, 0.8289, 0.5469, 0.811, 0.7025, 0.8006, 0.7025, 0.8005, 0.5469, 0.8109, 0.5469, 0.8006, 0.7025, 0.7909, 0.7025, 0.7909, 0.5469, 0.8005, 0.5469, 0.7909, 0.7025, 0.7749, 0.7025, 0.7748, 0.5469, 0.7909, 0.5469, 0.7749, 0.7025, 0.755, 0.7025, 0.755, 0.5469, 0.7748, 0.5469, 0.921, 0.7025, 0.8717, 0.7024, 0.8717, 0.5469, 0.9212, 0.5469, 0.8717, 0.7024, 0.829, 0.7025, 0.8289, 0.5469, 0.8717, 0.5469, 0.1618, 0.2796, 0.1324, 0.2714, 0.1376, 0.2608, 0.1617, 0.2588, 0.1617, 0.2588, 0.1376, 0.2608, 0.1459, 0.2557])
me_mesh_037.materials.append(mat_standardsurface2_001)
me_mesh_037.update()
me_mesh_037.normals_split_custom_set([tuple(v) for v in zip(*[iter([-3.442e-08, 1.0, 8.357e-07, -3.225e-07, 1.0, -1.748e-07, -4.085e-07, 1.0, -4.763e-07, -3.442e-08, 1.0, 8.357e-07, 0.4782, 0.0, -0.8783, 0.4782, 7.457e-06, -0.8783, 0.4782, -7.316e-06, -0.8783, 0.4782, 3.772e-07, -0.8783, 0.8621, 0.0, -0.5068, 0.8621, 0.0, -0.5068, 0.8621, 0.0, -0.5068, 0.8621, 0.0, -0.5068, 0.518, 0.0, -0.8554, 0.518, 0.0, -0.8554, 0.518, 0.0, -0.8554, 0.518, 0.0, -0.8554, -0.2086, 0.0, -0.978, -0.2086, 0.0, -0.978, -0.2086, 0.0, -0.978, -0.2086, 0.0, -0.978, -0.8938, 0.000114, -0.4484, -0.8938, 2.616e-05, -0.4484, -0.8938, 9.21e-05, -0.4484, -0.8938, 4.639e-06, -0.4484, -0.3391, 1.986e-05, 0.9408, -0.3391, 2.605e-05, 0.9408, -0.3391, 5.521e-05, 0.9408, -0.3391, -8.329e-06, 0.9408, 0.3478, -1.899e-05, 0.9376, 0.3478, -1.12e-05, 0.9376, 0.3478, -4.617e-05, 0.9376, 0.3478, 1.575e-05, 0.9376, -4.085e-07, 1.0, -4.763e-07, -3.225e-07, 1.0, -1.748e-07, -5.683e-07, 1.0, -1.114e-06, -5.944e-07, 1.0, -1.197e-06, -5.944e-07, 1.0, -1.197e-06, -5.683e-07, 1.0, -1.114e-06, 4.431e-07, 1.0, 2.078e-06])] * 3)])
me_mesh_038 = bpy.data.meshes.new('Mesh.038')
me_mesh_038.from_pydata([(-0.479, -5.261, 0.7006), (-0.0668, -5.261, 0.4333), (0.3341, -5.261, 0.4829), (0.8387, -5.261, 0.145), (0.723, -5.261, -0.2035), (0.7528, -5.261, -0.7924), (-1.227, -5.261, 0.1951), (-0.479, -0.0001206, 0.7006), (-0.0668, -0.0001206, 0.4333), (0.3341, -0.0001206, 0.4829), (0.8387, -0.0001206, 0.145), (0.723, -0.0001206, -0.2035), (0.7528, -0.0001202, -0.7924), (-1.227, -0.0001202, 0.1951), (-0.2371, -0.0001202, -0.2987), (-0.2371, -5.261, -0.2987)], [], [(11, 8, 9, 10), (0, 1, 8, 7), (1, 2, 9, 8), (2, 3, 10, 9), (3, 4, 11, 10), (4, 5, 12, 11), (14, 15, 6, 13), (6, 0, 7, 13), (7, 8, 14, 13), (14, 8, 11, 12), (5, 15, 14, 12)])
me_mesh_038.polygons.foreach_set('use_smooth', [True] * 11)
_k = set([(0, 7), (1, 8), (2, 9), (3, 10), (4, 11), (5, 12), (6, 13), (7, 8), (7, 13), (8, 9), (9, 10), (10, 11), (11, 12), (12, 14), (13, 14)])
me_mesh_038.attributes.new('sharp_edge', 'BOOLEAN', 'EDGE').data.foreach_set('value', [ (min(e.vertices), max(e.vertices)) in _k for e in me_mesh_038.edges])
_uv = me_mesh_038.uv_layers.new(name='map1')
_uv.uv.foreach_set('vector', [0.1793, 0.251, 0.2018, 0.2707, 0.1898, 0.2718, 0.1752, 0.2613, 0.06667, 0.8144, 0.0812, 0.8145, 0.08071, 0.9701, 0.06618, 0.97, 0.0812, 0.8145, 0.09315, 0.8145, 0.09265, 0.9701, 0.08071, 0.9701, 0.09315, 0.8145, 0.1111, 0.8146, 0.1106, 0.9702, 0.09265, 0.9701, 0.1111, 0.8146, 0.122, 0.8146, 0.1215, 0.9702, 0.1106, 0.9702, 0.122, 0.8146, 0.1394, 0.8147, 0.1389, 0.9703, 0.1215, 0.9702, 0.1716, 0.9704, 0.1721, 0.8148, 0.2048, 0.8149, 0.2043, 0.9705, 0.03998, 0.8144, 0.06667, 0.8144, 0.06618, 0.97, 0.03948, 0.9699, 0.2137, 0.2791, 0.2018, 0.2707, 0.2075, 0.2492, 0.2366, 0.2652, 0.2075, 0.2492, 0.2018, 0.2707, 0.1793, 0.251, 0.1787, 0.2335, 0.1394, 0.8147, 0.1721, 0.8148, 0.1716, 0.9704, 0.1389, 0.9703])
me_mesh_038.materials.append(mat_standardsurface2_001)
me_mesh_038.update()
me_mesh_038.normals_split_custom_set([tuple(v) for v in zip(*[iter([2.813e-07, 1.0, 4.428e-07, 2.743e-07, 1.0, 4.718e-07, 0.0, 1.0, -1.428e-11, 0.0, 1.0, -1.428e-11, 0.5441, 0.0, 0.839, 0.5441, 0.0, 0.839, 0.5441, 0.0, 0.839, 0.5441, 0.0, 0.839, -0.1229, 0.0, 0.9924, -0.1229, 0.0, 0.9924, -0.1229, 0.0, 0.9924, -0.1229, 0.0, 0.9924, 0.5564, 0.0, 0.8309, 0.5564, 0.0, 0.8309, 0.5564, 0.0, 0.8309, 0.5564, 0.0, 0.8309, 0.949, 0.0, -0.3151, 0.949, 0.0, -0.3151, 0.949, 0.0, -0.3151, 0.949, 0.0, -0.3151, 0.9987, 0.0, 0.05054, 0.9987, 0.0, 0.05054, 0.9987, 0.0, 0.05054, 0.9987, 0.0, 0.05054, -0.4464, 0.0, -0.8948, -0.4464, 0.0, -0.8948, -0.4464, 0.0, -0.8948, -0.4464, 0.0, -0.8948, -0.56, 0.0, 0.8285, -0.56, 0.0, 0.8285, -0.56, 0.0, 0.8285, -0.56, 0.0, 0.8285, 2.982e-07, 1.0, 5.494e-07, 2.743e-07, 1.0, 4.718e-07, 3.737e-07, 1.0, 6.224e-07, 2.982e-07, 1.0, 5.494e-07, 3.737e-07, 1.0, 6.224e-07, 2.743e-07, 1.0, 4.718e-07, 2.813e-07, 1.0, 4.428e-07, 4.297e-07, 1.0, 6.764e-07, -0.4464, 0.0, -0.8948, -0.4464, 0.0, -0.8948, -0.4464, 0.0, -0.8948, -0.4464, 0.0, -0.8948])] * 3)])
me_mesh_039 = bpy.data.meshes.new('Mesh.039')
me_mesh_039.from_pydata([(-1.127, -5.261, -0.2281), (-1.025, -5.261, 0.2665), (0.1904, -5.261, -0.7837), (0.6724, -5.261, -0.8752), (0.1564, -5.261, 0.7547), (0.9898, -5.261, 0.2698), (0.9185, -5.261, 0.1623), (0.6778, -5.261, -0.2018), (-0.4152, -5.261, 0.7183), (-0.1628, -5.261, 0.935), (-0.7151, -5.261, -0.4954), (-0.3142, -5.261, -0.4458), (-1.025, -1.907e-05, 0.2665), (-0.4152, -1.907e-05, 0.7183), (-0.1628, -1.907e-05, 0.935), (0.1564, -1.907e-05, 0.7547), (0.9894, -1.907e-05, 0.27), (0.913, -1.907e-05, 0.1512), (0.6789, -1.907e-05, -0.2052), (0.6724, -1.907e-05, -0.8752), (0.1904, -1.907e-05, -0.7837), (-0.3142, -1.907e-05, -0.4458), (-0.7151, -1.907e-05, -0.4954), (-1.127, -1.907e-05, -0.2281)], [], [(23, 16, 17, 21, 22), (1, 8, 13, 12), (8, 9, 14, 13), (9, 4, 15, 14), (4, 5, 16, 15), (5, 6, 17, 16), (6, 7, 18, 17), (7, 3, 19, 18), (3, 2, 20, 19), (2, 11, 21, 20), (11, 10, 22, 21), (10, 0, 23, 22), (0, 1, 12, 23), (12, 13, 14, 15, 16, 23), (20, 17, 18, 19), (21, 17, 20)])
me_mesh_039.polygons.foreach_set('use_smooth', [True] * 16)
_k = set([(0, 23), (1, 12), (2, 20), (3, 19), (4, 15), (5, 16), (6, 17), (7, 18), (8, 13), (9, 14), (10, 22), (11, 21), (12, 13), (12, 23), (13, 14), (14, 15), (15, 16), (16, 17), (17, 18), (18, 19), (19, 20), (20, 21), (21, 22), (22, 23)])
me_mesh_039.attributes.new('sharp_edge', 'BOOLEAN', 'EDGE').data.foreach_set('value', [ (min(e.vertices), max(e.vertices)) in _k for e in me_mesh_039.edges])
_uv = me_mesh_039.uv_layers.new(name='map1')
_uv.uv.foreach_set('vector', [0.2137, 0.2791, 0.1471, 0.2958, 0.1526, 0.2897, 0.1898, 0.2718, 0.2018, 0.2707, 0.5821, 0.8127, 0.6055, 0.8126, 0.6063, 0.975, 0.5828, 0.9752, 0.6055, 0.8126, 0.6158, 0.8125, 0.6166, 0.975, 0.6063, 0.975, 0.6158, 0.8125, 0.622, 0.8124, 0.6228, 0.9749, 0.6166, 0.975, 0.622, 0.8124, 0.6387, 0.8123, 0.6396, 0.9748, 0.6228, 0.9749, 0.6387, 0.8123, 0.6556, 0.8122, 0.6565, 0.9747, 0.6396, 0.9748, 0.6556, 0.8122, 0.6633, 0.8122, 0.6642, 0.9746, 0.6565, 0.9747, 0.6633, 0.8122, 0.68, 0.8121, 0.6809, 0.9745, 0.6642, 0.9746, 0.505, 0.8134, 0.5202, 0.8132, 0.5216, 0.9742, 0.5065, 0.9749, 0.5202, 0.8132, 0.539, 0.813, 0.5402, 0.9761, 0.5216, 0.9742, 0.539, 0.813, 0.5513, 0.8129, 0.5523, 0.9735, 0.5402, 0.9761, 0.5513, 0.8129, 0.5666, 0.8128, 0.5672, 0.9753, 0.5523, 0.9735, 0.5666, 0.8128, 0.5821, 0.8127, 0.5828, 0.9752, 0.5672, 0.9753, 0.2103, 0.2937, 0.192, 0.3069, 0.1845, 0.3133, 0.1751, 0.3079, 0.1471, 0.2958, 0.2137, 0.2791, 0.1752, 0.2613, 0.1526, 0.2897, 0.1618, 0.2796, 0.1617, 0.2588, 0.1898, 0.2718, 0.1526, 0.2897, 0.1752, 0.2613])
me_mesh_039.materials.append(mat_standardsurface2_001)
me_mesh_039.update()
me_mesh_039.normals_split_custom_set([tuple(v) for v in zip(*[iter([0.0, 1.0, 4.47e-13, 0.0, 1.0, -1.2e-13, 0.0, 1.0, -2.756e-12, 0.0, 1.0, -2.427e-12, 0.0, 1.0, -3.326e-12, -0.5956, 0.0, 0.8033, -0.5956, 0.0, 0.8033, -0.5956, 0.0, 0.8033, -0.5956, 0.0, 0.8033, -0.6512, 0.0, 0.7589, -0.6512, 0.0, 0.7589, -0.6512, 0.0, 0.7589, -0.6512, 0.0, 0.7589, 0.8909, 0.0, 0.4543, 0.8909, 2.651e-05, 0.4543, 0.8909, -2.639e-05, 0.4543, 0.8909, 2.415e-08, 0.4543, 0.9064, 0.0, 0.4223, 0.9064, -2.201e-05, 0.4223, 0.9064, 5.395e-06, 0.4223, 0.9064, 2.496e-08, 0.4223, 0.9963, -4.521e-05, 0.08563, 0.9963, 1.427e-05, 0.08565, 0.9963, -7.713e-05, 0.08563, 0.9963, -1.592e-05, 0.08565, 0.4323, 8.2e-05, 0.9017, 0.4323, 6.031e-05, 0.9017, 0.4323, 5.425e-05, 0.9017, 0.4324, -1.038e-05, 0.9017, 0.8938, -7.309e-05, 0.4484, 0.8938, -6.054e-06, 0.4484, 0.8938, -9.21e-05, 0.4484, 0.8938, 1.52e-05, 0.4484, -0.1865, 0.0, -0.9825, -0.1865, 0.0, -0.9825, -0.1865, 0.0, -0.9825, -0.1865, 0.0, -0.9825, -0.5564, 0.0, -0.8309, -0.5564, 0.0, -0.8309, -0.5564, 0.0, -0.8309, -0.5564, 0.0, -0.8309, 0.1229, 0.0, -0.9924, 0.1229, 0.0, -0.9924, 0.1229, 0.0, -0.9924, 0.1229, 0.0, -0.9924, -0.5441, 0.0, -0.839, -0.5441, 0.0, -0.839, -0.5441, 0.0, -0.839, -0.5441, 0.0, -0.839, -0.9791, 0.0, 0.2034, -0.9791, 0.0, 0.2034, -0.9791, 0.0, 0.2034, -0.9791, 0.0, 0.2034, 0.0, 1.0, 3.129e-12, 0.0, 1.0, 3.129e-12, 0.0, 1.0, 3.129e-12, 0.0, 1.0, 3.129e-12, 0.0, 1.0, -1.2e-13, 0.0, 1.0, 4.47e-13, 0.0, 1.0, 0.0, 0.0, 1.0, -2.756e-12, 0.0, 1.0, 0.0, 0.0, 1.0, 0.0, 0.0, 1.0, -2.427e-12, 0.0, 1.0, -2.756e-12, 0.0, 1.0, 0.0])] * 3)])
me_mesh_040 = bpy.data.meshes.new('Mesh.040')
me_mesh_040.from_pydata([(-0.08912, -5.261, -0.9427), (-0.8453, -5.261, 0.6552), (-0.2171, -5.261, 0.7865), (0.05182, -5.261, 0.4585), (0.7615, -5.261, 0.05742), (0.3968, -5.261, 1.067), (0.6588, -5.261, -0.4372), (0.7615, 8.774e-05, 0.05742), (0.3968, 8.774e-05, 1.067), (0.6588, 8.774e-05, -0.4372), (-0.08912, 8.821e-05, -0.9427), (-0.8453, 8.821e-05, 0.6552), (-0.2171, 8.774e-05, 0.7865), (0.05182, 8.774e-05, 0.4585)], [], [(13, 9, 10, 11, 12), (5, 4, 7, 8), (4, 6, 9, 7), (6, 0, 10, 9), (0, 1, 11, 10), (1, 2, 12, 11), (2, 3, 13, 12), (3, 5, 8, 13), (8, 7, 9, 13)])
me_mesh_040.polygons.foreach_set('use_smooth', [True] * 9)
_k = set([(0, 10), (1, 11), (2, 12), (3, 13), (4, 7), (5, 8), (6, 9), (7, 8), (7, 9), (8, 13), (9, 10), (10, 11), (11, 12), (12, 13)])
me_mesh_040.attributes.new('sharp_edge', 'BOOLEAN', 'EDGE').data.foreach_set('value', [ (min(e.vertices), max(e.vertices)) in _k for e in me_mesh_040.edges])
_uv = me_mesh_040.uv_layers.new(name='map1')
_uv.uv.foreach_set('vector', [0.2306, 0.3066, 0.2137, 0.2791, 0.2366, 0.2652, 0.2569, 0.3139, 0.238, 0.3168, 0.363, 0.7957, 0.3948, 0.7958, 0.3943, 0.9514, 0.3626, 0.9513, 0.3948, 0.7958, 0.4097, 0.7958, 0.4092, 0.9514, 0.3943, 0.9514, 0.4097, 0.7958, 0.4364, 0.7959, 0.4359, 0.9515, 0.4092, 0.9514, 0.2586, 0.7954, 0.3108, 0.7955, 0.3104, 0.9511, 0.2581, 0.951, 0.3108, 0.7955, 0.3298, 0.7956, 0.3293, 0.9512, 0.3104, 0.9511, 0.3298, 0.7956, 0.3424, 0.7956, 0.3419, 0.9512, 0.3293, 0.9512, 0.3424, 0.7956, 0.363, 0.7957, 0.3626, 0.9513, 0.3419, 0.9512, 0.2194, 0.3241, 0.2103, 0.2937, 0.2137, 0.2791, 0.2306, 0.3066])
me_mesh_040.materials.append(mat_standardsurface2_001)
me_mesh_040.update()
me_mesh_040.normals_split_custom_set([tuple(v) for v in zip(*[iter([3.228e-07, 1.0, 1.867e-07, 3.56e-07, 1.0, 2.059e-07, 5.376e-07, 1.0, 3.11e-07, 5.376e-07, 1.0, 3.11e-07, 5.376e-07, 1.0, 3.11e-07, 0.9405, 0.0, 0.3398, 0.9405, 0.0, 0.3398, 0.9405, 0.0, 0.3398, 0.9405, 0.0, 0.3398, 0.9791, 0.0, -0.2034, 0.9791, 0.0, -0.2034, 0.9791, 0.0, -0.2034, 0.9791, 0.0, -0.2034, 0.56, 0.0, -0.8285, 0.56, 0.0, -0.8285, 0.56, 0.0, -0.8285, 0.56, 0.0, -0.8285, -0.9039, 0.0, -0.4278, -0.9039, 0.0, -0.4278, -0.9039, 0.0, -0.4278, -0.9039, 0.0, -0.4278, -0.2046, 0.0, 0.9789, -0.2046, 0.0, 0.9789, -0.2046, 0.0, 0.9789, -0.2046, 0.0, 0.9789, 0.7733, 0.0, 0.6341, 0.7733, 0.0, 0.6341, 0.7733, 0.0, 0.6341, 0.7733, 0.0, 0.6341, -0.8699, 0.0, 0.4932, -0.8699, 0.0, 0.4932, -0.8699, 0.0, 0.4932, -0.8699, 0.0, 0.4932, 0.0, 1.0, 0.0, 0.0, 1.0, 0.0, 3.56e-07, 1.0, 2.059e-07, 3.228e-07, 1.0, 1.867e-07])] * 3)])
me_mesh_041 = bpy.data.meshes.new('Mesh.041')
me_mesh_041.from_pydata([(0.2219, -5.261, 0.5267), (0.1143, -5.261, 1.053), (0.584, -5.261, 0.4433), (0.6002, -5.261, -0.1335), (0.2552, -5.261, -0.742), (-0.0137, -5.261, -0.414), (-0.6419, -5.261, -0.5453), (0.2219, -4.482e-05, 0.5267), (0.1143, -4.435e-05, 1.053), (0.584, -4.482e-05, 0.4433), (0.6002, -4.482e-05, -0.1335), (0.2552, -4.482e-05, -0.742), (-0.0137, -4.482e-05, -0.414), (-0.6419, -4.435e-05, -0.5453)], [], [(8, 7, 11, 12), (1, 0, 7, 8), (0, 2, 9, 7), (2, 3, 10, 9), (3, 4, 11, 10), (4, 5, 12, 11), (5, 6, 13, 12), (6, 1, 8, 13), (11, 7, 9, 10), (8, 12, 13)])
me_mesh_041.polygons.foreach_set('use_smooth', [True] * 10)
_k = set([(0, 7), (1, 8), (2, 9), (3, 10), (4, 11), (5, 12), (6, 13), (7, 8), (7, 9), (8, 13), (9, 10), (10, 11), (11, 12), (12, 13)])
me_mesh_041.attributes.new('sharp_edge', 'BOOLEAN', 'EDGE').data.foreach_set('value', [ (min(e.vertices), max(e.vertices)) in _k for e in me_mesh_041.edges])
_uv = me_mesh_041.uv_layers.new(name='map1')
_uv.uv.foreach_set('vector', [0.2319, 0.3601, 0.2294, 0.3443, 0.2306, 0.3066, 0.238, 0.3168, 0.1102, 0.06782, 0.1261, 0.06776, 0.1266, 0.2233, 0.1107, 0.2234, 0.1261, 0.06776, 0.1371, 0.06772, 0.1376, 0.2233, 0.1266, 0.2233, 0.1371, 0.06772, 0.1541, 0.06767, 0.1546, 0.2232, 0.1376, 0.2233, 0.1541, 0.06767, 0.1748, 0.0676, 0.1753, 0.2232, 0.1546, 0.2232, 0.1748, 0.0676, 0.1873, 0.06755, 0.1879, 0.2231, 0.1753, 0.2232, 0.1873, 0.06755, 0.2063, 0.06749, 0.2068, 0.2231, 0.1879, 0.2231, 0.2063, 0.06749, 0.2586, 0.06731, 0.2591, 0.2229, 0.2068, 0.2231, 0.2306, 0.3066, 0.2294, 0.3443, 0.2187, 0.3415, 0.2194, 0.3241, 0.2319, 0.3601, 0.238, 0.3168, 0.2569, 0.3139])
me_mesh_041.materials.append(mat_standardsurface2_001)
me_mesh_041.update()
me_mesh_041.normals_split_custom_set([tuple(v) for v in zip(*[iter([8.268e-07, 1.0, -3.105e-07, 5.591e-07, 1.0, -1.4e-07, 4.436e-07, 1.0, -1.111e-07, 8.229e-07, 1.0, -2.888e-07, 0.9797, 0.0, 0.2005, 0.9797, 0.0, 0.2005, 0.9797, 0.0, 0.2005, 0.9797, 0.0, 0.2005, 0.2245, 0.0, 0.9745, 0.2245, 0.0, 0.9745, 0.2245, 0.0, 0.9745, 0.2245, 0.0, 0.9745, 0.9996, 0.0, 0.02804, 0.9996, 0.0, 0.02804, 0.9996, 0.0, 0.02804, 0.9996, 0.0, 0.02804, 0.8699, 0.0, -0.4932, 0.8699, 0.0, -0.4932, 0.8699, 0.0, -0.4932, 0.8699, 0.0, -0.4932, -0.7733, 0.0, -0.6341, -0.7733, 0.0, -0.6341, -0.7733, 0.0, -0.6341, -0.7733, 0.0, -0.6341, 0.2046, 0.0, -0.9789, 0.2046, 0.0, -0.9789, 0.2046, 0.0, -0.9789, 0.2046, 0.0, -0.9789, -0.9039, 0.0, 0.4278, -0.9039, 0.0, 0.4278, -0.9039, 0.0, 0.4278, -0.9039, 0.0, 0.4278, 4.436e-07, 1.0, -1.111e-07, 5.591e-07, 1.0, -1.4e-07, 0.0, 1.0, 3.417e-12, 0.0, 1.0, 3.417e-12, 8.268e-07, 1.0, -3.105e-07, 8.229e-07, 1.0, -2.888e-07, 8.424e-07, 1.0, -3.987e-07])] * 3)])

# ---- objects
ob_polysurface1 = bpy.data.objects.new('polySurface1', me_mesh)
ob_rockpart_1_main = bpy.data.objects.new('RockPart_1_MAIN', me_mesh_021)
ob_rockpart_2 = bpy.data.objects.new('RockPart_2', me_mesh_022)
ob_rockpart_3 = bpy.data.objects.new('RockPart_3', me_mesh_023)
ob_rockpart_4 = bpy.data.objects.new('RockPart_4', me_mesh_024)
ob_rockpart_5 = bpy.data.objects.new('RockPart_5', me_mesh_025)
ob_rockpart_6 = bpy.data.objects.new('RockPart_6', me_mesh_026)
ob_rockpart_7 = bpy.data.objects.new('RockPart_7', me_mesh_027)
ob_rockpart_8 = bpy.data.objects.new('RockPart_8', me_mesh_028)
ob_rockpart_9 = bpy.data.objects.new('RockPart_9', me_mesh_029)
ob_rockpart_10 = bpy.data.objects.new('RockPart_10', me_mesh_030)
ob_rockpart_11 = bpy.data.objects.new('RockPart_11', me_mesh_031)
ob_rockpart_12 = bpy.data.objects.new('RockPart_12', me_mesh_032)
ob_rockpart_13 = bpy.data.objects.new('RockPart_13', me_mesh_033)
ob_rockpart_14 = bpy.data.objects.new('RockPart_14', me_mesh_034)
ob_rockpart_15 = bpy.data.objects.new('RockPart_15', me_mesh_035)
ob_rockpart_16 = bpy.data.objects.new('RockPart_16', me_mesh_036)
ob_rockpart_17 = bpy.data.objects.new('RockPart_17', me_mesh_037)
ob_rockpart_18 = bpy.data.objects.new('RockPart_18', me_mesh_038)
ob_rockpart_19 = bpy.data.objects.new('RockPart_19', me_mesh_039)
ob_rockpart_20 = bpy.data.objects.new('RockPart_20', me_mesh_040)
ob_rockpart_21 = bpy.data.objects.new('RockPart_21', me_mesh_041)
ob_playerfield = bpy.data.objects.new('playerfield', None)

# ---- transforms, parenting, visibility, modifiers, constraints
ob_polysurface1.location = (0.0, 0.0, 0.0)
ob_polysurface1.color = (0.8, 0.8, 0.8, 1.0)
ob_rockpart_1_main.parent = ob_playerfield
ob_rockpart_1_main.location = (1.396e-16, 0.0, 0.0)
ob_rockpart_1_main.scale = (0.8293, 1.0, 1.0)
ob_rockpart_1_main.color = (0.8, 0.8, 0.8, 1.0)
ob_rockpart_1_main.hide_viewport = True
ob_rockpart_2.parent = ob_playerfield
ob_rockpart_2.location = (0.5036, 5.261, 1.061)
ob_rockpart_2.color = (0.8, 0.8, 0.8, 1.0)
ob_rockpart_3.parent = ob_playerfield
ob_rockpart_3.location = (-0.615, 5.261, 1.423)
ob_rockpart_3.color = (0.8, 0.8, 0.8, 1.0)
ob_rockpart_4.parent = ob_playerfield
ob_rockpart_4.location = (-1.033, 5.261, 0.4727)
ob_rockpart_4.color = (0.8, 0.8, 0.8, 1.0)
ob_rockpart_5.parent = ob_playerfield
ob_rockpart_5.location = (-2.284, 5.261, 0.2403)
ob_rockpart_5.color = (0.8, 0.8, 0.8, 1.0)
ob_rockpart_6.parent = ob_playerfield
ob_rockpart_6.location = (-2.182, 5.262, 1.608)
ob_rockpart_6.color = (0.8, 0.8, 0.8, 1.0)
ob_rockpart_7.parent = ob_playerfield
ob_rockpart_7.location = (-0.08184, 5.261, 2.185)
ob_rockpart_7.color = (0.8, 0.8, 0.8, 1.0)
ob_rockpart_8.parent = ob_playerfield
ob_rockpart_8.location = (1.89, 5.261, 1.712)
ob_rockpart_8.color = (0.8, 0.8, 0.8, 1.0)
ob_rockpart_9.parent = ob_playerfield
ob_rockpart_9.location = (3.146, 5.261, 0.5139)
ob_rockpart_9.color = (0.8, 0.8, 0.8, 1.0)
ob_rockpart_10.parent = ob_playerfield
ob_rockpart_10.location = (1.794, 5.261, 0.5455)
ob_rockpart_10.color = (0.8, 0.8, 0.8, 1.0)
ob_rockpart_11.parent = ob_playerfield
ob_rockpart_11.location = (1.342, 5.261, -0.419)
ob_rockpart_11.color = (0.8, 0.8, 0.8, 1.0)
ob_rockpart_12.parent = ob_playerfield
ob_rockpart_12.location = (2.161, 5.261, -0.7376)
ob_rockpart_12.color = (0.8, 0.8, 0.8, 1.0)
ob_rockpart_13.parent = ob_playerfield
ob_rockpart_13.location = (3.093, 5.262, -0.7478)
ob_rockpart_13.color = (0.8, 0.8, 0.8, 1.0)
ob_rockpart_14.parent = ob_playerfield
ob_rockpart_14.location = (1.065, 5.261, -1.419)
ob_rockpart_14.color = (0.8, 0.8, 0.8, 1.0)
ob_rockpart_15.parent = ob_playerfield
ob_rockpart_15.location = (1.997, 5.261, -1.878)
ob_rockpart_15.color = (0.8, 0.8, 0.8, 1.0)
ob_rockpart_16.parent = ob_playerfield
ob_rockpart_16.location = (0.00447, 5.261, -2.305)
ob_rockpart_16.color = (0.8, 0.8, 0.8, 1.0)
ob_rockpart_17.parent = ob_playerfield
ob_rockpart_17.location = (0.002314, 5.261, -0.8958)
ob_rockpart_17.color = (0.8, 0.8, 0.8, 1.0)
ob_rockpart_18.parent = ob_playerfield
ob_rockpart_18.location = (-1.976, 5.261, -1.793)
ob_rockpart_18.color = (0.8, 0.8, 0.8, 1.0)
ob_rockpart_19.parent = ob_playerfield
ob_rockpart_19.location = (-1.328, 5.261, -0.8643)
ob_rockpart_19.color = (0.8, 0.8, 0.8, 1.0)
ob_rockpart_20.parent = ob_playerfield
ob_rockpart_20.location = (-3.114, 5.261, -0.6552)
ob_rockpart_20.color = (0.8, 0.8, 0.8, 1.0)
ob_rockpart_21.parent = ob_playerfield
ob_rockpart_21.location = (-3.318, 5.261, 0.5453)
ob_rockpart_21.color = (0.8, 0.8, 0.8, 1.0)
ob_playerfield.location = (-2.268e-08, -7.388e-09, 0.0)
ob_playerfield.rotation_euler = (1.571, -0.0, 0.0)
ob_playerfield.color = (0.8, 0.8, 0.8, 1.0)

# ---- collection membership
col_collection.objects.link(ob_polysurface1)
col_collection.objects.link(ob_rockpart_1_main)
col_collection.objects.link(ob_rockpart_2)
col_collection.objects.link(ob_rockpart_3)
col_collection.objects.link(ob_rockpart_4)
col_collection.objects.link(ob_rockpart_5)
col_collection.objects.link(ob_rockpart_6)
col_collection.objects.link(ob_rockpart_7)
col_collection.objects.link(ob_rockpart_8)
col_collection.objects.link(ob_rockpart_9)
col_collection.objects.link(ob_rockpart_10)
col_collection.objects.link(ob_rockpart_11)
col_collection.objects.link(ob_rockpart_12)
col_collection.objects.link(ob_rockpart_13)
col_collection.objects.link(ob_rockpart_14)
col_collection.objects.link(ob_rockpart_15)
col_collection.objects.link(ob_rockpart_16)
col_collection.objects.link(ob_rockpart_17)
col_collection.objects.link(ob_rockpart_18)
col_collection.objects.link(ob_rockpart_19)
col_collection.objects.link(ob_rockpart_20)
col_collection.objects.link(ob_rockpart_21)
col_collection.objects.link(ob_playerfield)

# ---- scene / render settings (as saved in the file)
scene.frame_start = 1; scene.frame_end = 250; scene.frame_set(1)
scene.render.engine = 'BLENDER_EEVEE_NEXT'
scene.render.fps = 30
bpy.context.view_layer.update()

# ---- added for rendering (the .blend has no active camera and no usable light): camera, sun
cam_auto = bpy.data.cameras.new('AutoCamera')
cam_auto.lens = 50.0
cam_auto.sensor_width = 36.0
cam_auto.clip_end = 1000.0
ob_auto_camera = bpy.data.objects.new('AutoCamera', cam_auto)
scene.collection.objects.link(ob_auto_camera)
ob_auto_camera.location = (11.9746, -13.0073, 11.5828)
ob_auto_camera.rotation_euler = (1.09748, -7.21219e-08, 0.694738)
scene.camera = ob_auto_camera
light_auto_sun = bpy.data.lights.new('AutoSun', 'SUN')
light_auto_sun.energy = 3.0
light_auto_sun.angle = 0.0523599
ob_auto_sun = bpy.data.objects.new('AutoSun', light_auto_sun)
scene.collection.objects.link(ob_auto_sun)
ob_auto_sun.rotation_euler = (0.872665, 0.174533, 0.523599)
bpy.context.view_layer.update()
